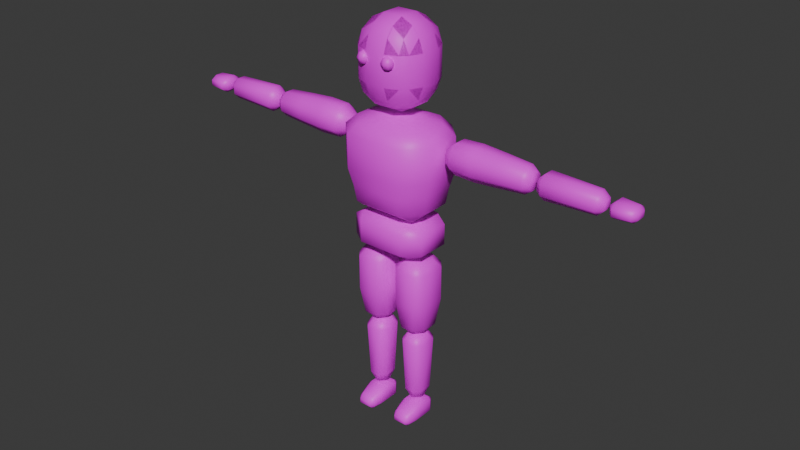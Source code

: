 # Source: dummy.blend  (saved by Blender 4.2.66; exported with 4.5.12 LTS)
import bpy
from mathutils import Matrix  # noqa: F401  (used for matrix-valued properties, if any)

bpy.ops.wm.read_factory_settings(use_empty=True)
scene = bpy.context.scene
scene.name = 'Scene'

# ---- collections
col_collection = bpy.data.collections.new('Collection'); scene.collection.children.link(col_collection)

# ---- images (referenced by path relative to the original .blend; pixels are not part of the script)
import os
ASSET_DIR = os.environ.get("B2B_ASSET_DIR", "")  # directory of the original .blend (textures are referenced by path, not embedded)
HERE = os.path.dirname(os.path.abspath(__file__))  # packed textures are extracted next to this script under _unpacked/

def load_image(name, relpath, width, height, colorspace="sRGB"):
    """Load a texture the original file referenced (path relative to the .blend, or extracted next to this script)."""
    p = next((c for c in (os.path.join(HERE, relpath), os.path.join(ASSET_DIR, relpath)) if relpath and os.path.exists(c)), "")
    if p:
        img = bpy.data.images.load(p, check_existing=True)
        img.name = name
    else:  # same state as the original file: an image datablock whose file is absent (Cycles renders it pink)
        img = bpy.data.images.new(name, width, height)
        img.source = "FILE"
        img.filepath = "//" + (relpath or name)
    img.colorspace_settings.name = colorspace
    return img
img_dummytexture_png = load_image('DummyTexture.png', 'DummyTexture.png', 1024, 1024, 'sRGB')

# ---- materials (node trees are filled in below, after node groups)
mat_material = bpy.data.materials.new('Material')
mat_material.alpha_threshold = 0.0
mat_material.use_transparent_shadow = False
mat_material.roughness = 0.5
mat_material.line_color = (0.0, 0.0, 0.0, 1.0)

# ---- material node trees
mat_material.use_nodes = True; mat_material.node_tree.nodes.clear()
_N = mat_material.node_tree.nodes; _L = mat_material.node_tree.links
n0 = _N.new('ShaderNodeOutputMaterial'); n0.name = 'Material Output'; n0.location = (300, 300)
n1 = _N.new('ShaderNodeBsdfPrincipled'); n1.name = 'Principled BSDF'; n1.location = (10, 300)
n1.inputs[3].default_value = 1.45
n2 = _N.new('ShaderNodeTexImage'); n2.name = 'Image Texture'; n2.location = (-280, 260)
n2.image = img_dummytexture_png
_L.new(n1.outputs[0], n0.inputs[0])
_L.new(n2.outputs[0], n1.inputs[0])
n0.is_active_output = True

# ---- world
world_world = bpy.data.worlds.new('World'); scene.world = world_world
world_world.use_nodes = True; world_world.node_tree.nodes.clear()
_N = world_world.node_tree.nodes; _L = world_world.node_tree.links
n0 = _N.new('ShaderNodeOutputWorld'); n0.name = 'World Output'; n0.location = (300, 300)
n1 = _N.new('ShaderNodeBackground'); n1.name = 'Background'; n1.location = (10, 300)
n1.inputs[0].default_value = (0.05088, 0.05088, 0.05088, 1.0)
_L.new(n1.outputs[0], n0.inputs[0])
n0.is_active_output = True
world_world.color = (0.05088, 0.05088, 0.05088)
world_world.use_sun_shadow = False
world_world.sun_shadow_jitter_overblur = 0.0

# ---- meshes
me_cube = bpy.data.meshes.new('Cube')
me_cube.from_pydata([(0.4973, -1.319, 2.864), (0.9272, -0.7024, 2.4), (0.4176, -1.108, 1.977), (-0.4462, -1.183, 2.4), (-0.4176, -1.108, 1.977), (-0.8678, -0.6574, 1.977), (-0.4973, -1.319, 3.77), (-1.033, -0.7829, 3.77), (0.4973, -1.319, 3.77), (0.7976, -0.6042, 4.048), (0.3838, -1.018, 4.048), (0.3691, -0.2796, 4.224), (-1.033, 0.0, 2.864), (1.033, 0.0, 2.864), (-0.5013, 0.0, 1.7), (-0.8678, 0.0, 1.977), (0.5013, 0.0, 1.7), (0.8678, 0.0, 1.977), (0.9272, 0.0, 2.4), (-0.9272, 0.0, 2.4), (-1.033, 0.0, 3.77), (1.033, 0.0, 3.77), (-0.7976, 0.0, 4.048), (0.7976, 0.0, 4.048), (-0.3691, 0.0, 4.224), (0.3691, 0.0, 4.224), (-1.033, 0.7829, 2.864), (0.9272, 0.7024, 2.4), (-0.9272, 0.7024, 2.4), (-0.4462, 1.183, 2.4), (-0.5013, 0.7893, 1.7), (-0.4176, 1.108, 1.977), (-0.8678, 0.6574, 1.977), (-1.033, 0.7829, 3.77), (0.4973, 1.319, 3.77), (-0.3838, 1.018, 4.048), (-0.7976, 0.6042, 4.048), (0.7976, 0.6042, 4.048), (0.3838, 1.018, 4.048), (-0.1776, 0.4711, 4.224), (0.1776, 0.4711, 4.224), (0.3841, -3.036, 3.706), (0.1578, -3.036, 3.933), (0.1578, -3.036, 3.165), (0.3841, -3.036, 3.391), (-0.1578, -3.036, 3.933), (-0.3841, -3.036, 3.706), (-0.3841, -3.036, 3.391), (-0.1578, -3.036, 3.165), (-0.4278, -2.377, 3.373), (-0.1757, -2.377, 3.121), (-0.1757, -2.377, 3.976), (-0.4278, -2.377, 3.724), (-0.1669, -1.812, 3.142), (-0.4064, -1.812, 3.382), (-0.1669, -1.523, 3.382), (-0.1669, -1.812, 3.955), (-0.1669, -1.523, 3.715), (-0.4064, -1.812, 3.715), (0.1757, -2.377, 3.121), (0.4278, -2.377, 3.373), (0.4278, -2.377, 3.724), (0.1757, -2.377, 3.976), (0.1669, -1.812, 3.142), (0.1669, -1.523, 3.382), (0.4064, -1.812, 3.382), (0.1669, -1.812, 3.955), (0.4064, -1.812, 3.715), (0.1669, -1.523, 3.715), (0.3293, -3.74, 3.413), (0.3293, -3.74, 3.684), (-0.3293, -3.74, 3.413), (-0.3293, -3.74, 3.684), (0.1352, -3.74, 3.219), (-0.1352, -3.74, 3.219), (0.1352, -3.74, 3.878), (-0.1352, -3.74, 3.878), (0.225, -3.895, 3.456), (0.225, -3.895, 3.641), (-0.225, -3.895, 3.456), (-0.225, -3.895, 3.641), (0.09243, -3.895, 3.324), (-0.09243, -3.895, 3.324), (0.09243, -3.895, 3.774), (-0.09243, -3.895, 3.774), (-0.1193, -5.577, 3.271), (-0.1193, -5.746, 3.429), (-0.2771, -5.577, 3.429), (-0.1193, -5.746, 3.668), (-0.1193, -5.577, 3.826), (-0.2771, -5.577, 3.668), (-0.1383, -4.237, 3.227), (-0.3214, -4.237, 3.41), (-0.1383, -4.041, 3.41), (-0.1383, -4.237, 3.87), (-0.1383, -4.041, 3.687), (-0.3214, -4.237, 3.687), (0.1193, -5.577, 3.271), (0.2771, -5.577, 3.429), (0.1193, -5.746, 3.429), (0.1193, -5.577, 3.826), (0.1193, -5.746, 3.668), (0.2771, -5.577, 3.668), (0.1383, -4.237, 3.227), (0.1383, -4.041, 3.41), (0.3214, -4.237, 3.41), (0.1383, -4.237, 3.87), (0.3214, -4.237, 3.687), (0.1383, -4.041, 3.687), (-0.1193, -6.455, 3.371), (-0.1193, -6.556, 3.472), (-0.2771, -6.455, 3.472), (-0.1193, -6.556, 3.625), (-0.1193, -6.455, 3.726), (-0.2771, -6.455, 3.625), (-0.1383, -6.015, 3.343), (-0.3214, -6.015, 3.46), (-0.1668, -5.898, 3.442), (-0.1383, -6.015, 3.754), (-0.1668, -5.898, 3.655), (-0.3214, -6.015, 3.637), (0.1193, -6.455, 3.371), (0.2771, -6.455, 3.472), (0.1193, -6.556, 3.472), (0.1193, -6.455, 3.726), (0.1193, -6.556, 3.625), (0.2771, -6.455, 3.625), (0.1383, -6.015, 3.343), (0.1668, -5.898, 3.442), (0.3214, -6.015, 3.46), (0.1383, -6.015, 3.754), (0.3214, -6.015, 3.637), (0.1668, -5.898, 3.655), (-0.4523, -0.6203, 0.6114), (-0.7781, -0.6203, 0.8117), (-0.4523, -1.067, 1.368), (-0.7781, -0.6203, 1.368), (-0.4523, 0.6203, 0.6114), (-0.4523, 1.067, 0.8117), (0.4523, -1.067, 0.8117), (0.7781, -0.6203, 1.368), (0.4523, 0.6203, 0.6114), (0.7781, 0.6203, 0.8117), (0.7781, 0.6203, 1.368), (-0.5667, -0.8866, -0.7237), (-0.3342, -1.082, -0.7237), (-0.3342, -0.1305, -0.7237), (-0.5667, -0.3256, -0.7237), (0.3342, -1.082, -0.7237), (0.5667, -0.8866, -0.7237), (0.5667, -0.3256, -0.7237), (0.3342, -0.1305, -0.7237), (-0.3895, -0.7372, 0.4565), (-0.1561, -0.9331, 0.4565), (-0.5667, -0.8864, 0.2147), (-0.3339, -1.082, 0.2147), (-0.1561, -0.2792, 0.4565), (-0.3895, -0.4751, 0.4565), (-0.3339, -0.1305, 0.2147), (-0.5667, -0.3259, 0.2147), (0.1561, -0.9331, 0.4565), (0.3895, -0.7372, 0.4565), (0.3339, -1.082, 0.2147), (0.5667, -0.8864, 0.2147), (0.3895, -0.4751, 0.4565), (0.1561, -0.2792, 0.4565), (0.5667, -0.3259, 0.2147), (0.3339, -0.1305, 0.2147), (-0.2256, -0.221, -1.449), (-0.4589, -0.4168, -1.449), (-0.4589, -0.7955, -1.449), (-0.2256, -0.9913, -1.449), (0.4589, -0.4168, -1.449), (0.2256, -0.221, -1.449), (0.2256, -0.9913, -1.449), (0.4589, -0.7955, -1.449), (-0.3135, -0.5395, -1.613), (-0.07942, -0.343, -1.613), (-0.07942, -0.8693, -1.613), (-0.3135, -0.6728, -1.613), (0.07942, -0.343, -1.613), (0.3135, -0.5395, -1.613), (0.3135, -0.6728, -1.613), (0.07942, -0.8693, -1.613), (-0.2684, -0.6964, -1.746), (-0.1076, -0.8314, -1.746), (-0.3905, -0.7993, -1.946), (-0.2301, -0.9339, -1.946), (-0.1076, -0.3808, -1.746), (-0.2684, -0.5158, -1.746), (-0.2301, -0.2783, -1.946), (-0.3905, -0.413, -1.946), (0.1076, -0.8314, -1.746), (0.2684, -0.6964, -1.746), (0.2301, -0.9339, -1.946), (0.3905, -0.7993, -1.946), (0.2684, -0.5158, -1.746), (0.1076, -0.3808, -1.746), (0.3905, -0.413, -1.946), (0.2301, -0.2783, -1.946), (-0.1655, -0.3236, -3.412), (-0.3366, -0.4672, -3.412), (-0.3366, -0.745, -3.412), (-0.1655, -0.8887, -3.412), (0.3366, -0.4672, -3.412), (0.1655, -0.3236, -3.412), (0.1655, -0.8887, -3.412), (0.3366, -0.745, -3.412), (-0.23, -0.5572, -3.676), (-0.05827, -0.4131, -3.676), (-0.05827, -0.7992, -3.676), (-0.23, -0.655, -3.676), (0.05827, -0.4131, -3.676), (0.23, -0.5572, -3.676), (0.23, -0.655, -3.676), (0.05827, -0.7992, -3.676), (-0.6366, -0.7799, -4.326), (-0.6366, -0.862, -4.219), (-0.7548, -0.7799, -4.219), (-0.6366, -0.862, -4.072), (-0.6403, -0.7799, -3.962), (-0.7548, -0.7799, -4.096), (-0.6366, -0.4323, -4.326), (-0.7548, -0.4323, -4.219), (-0.6366, -0.3503, -4.219), (-0.6403, -0.4323, -3.962), (-0.6366, -0.3503, -4.072), (-0.7548, -0.4323, -4.096), (0.1846, -0.8103, -4.326), (0.3268, -0.8103, -4.219), (0.1846, -0.9067, -4.219), (0.1846, -0.8103, -3.804), (0.1846, -0.9067, -3.912), (0.3268, -0.8103, -3.912), (0.1846, -0.3055, -4.219), (0.3268, -0.4019, -4.219), (0.1846, -0.4019, -4.326), (0.1846, -0.4019, -3.804), (0.3268, -0.4019, -3.912), (0.1846, -0.3055, -3.912), (-0.41, -0.3055, -4.219), (-0.2339, -0.3055, -4.219), (-0.2339, -0.4019, -4.326), (-0.41, -0.4019, -4.326), (-0.2339, -0.3055, -3.912), (-0.41, -0.3055, -4.002), (-0.4053, -0.4019, -3.89), (-0.2339, -0.4019, -3.804), (-0.2339, -0.9067, -4.219), (-0.41, -0.9067, -4.219), (-0.41, -0.8103, -4.326), (-0.2339, -0.8103, -4.326), (-0.41, -0.9067, -4.002), (-0.2339, -0.9067, -3.912), (-0.2339, -0.8103, -3.804), (-0.4053, -0.8103, -3.89), (-0.5919, -0.278, 4.537), (-0.624, -0.624, 4.77), (-0.278, -0.9107, 5.132), (-0.6085, -0.7738, 5.132), (-0.7904, -0.278, 4.787), (-0.7738, -0.6085, 5.132), (-0.9107, -0.278, 5.132), (-0.278, -0.9107, 5.934), (-0.278, -0.7904, 6.279), (-0.278, -0.5919, 6.529), (-0.5919, -0.278, 6.529), (-0.6243, -0.624, 6.296), (-0.278, 0.278, 4.385), (-0.9107, 0.278, 5.132), (-0.278, 0.7904, 4.787), (-0.624, 0.6243, 4.77), (-0.6085, 0.7738, 5.132), (-0.278, 0.5919, 6.529), (-0.624, 0.6243, 6.296), (-0.7904, 0.278, 6.279), (0.278, -0.5919, 4.537), (0.278, -0.278, 4.385), (0.9107, -0.278, 5.132), (0.6243, -0.624, 4.77), (0.6085, -0.7738, 5.132), (0.278, -0.9107, 5.132), (0.5919, -0.278, 6.529), (0.278, -0.9107, 5.934), (0.624, -0.6243, 6.296), (0.7738, -0.6085, 5.934), (0.9107, -0.278, 5.934), (0.5919, 0.278, 4.537), (0.278, 0.5919, 4.537), (0.624, 0.624, 4.77), (0.278, 0.7904, 4.787), (0.278, 0.9107, 5.132), (0.6085, 0.7738, 5.132), (0.9107, 0.278, 5.132), (0.5919, 0.278, 6.529), (0.7904, 0.278, 6.279), (0.6243, 0.624, 6.296), (0.6085, 0.7738, 5.934), (0.278, 0.9107, 5.934), (0.4973, 1.319, 2.864), (1.033, 0.7829, 2.864), (-0.4973, 1.319, 2.864), (0.4462, 1.183, 2.4), (0.8678, 0.6574, 1.977), (0.4176, 1.108, 1.977), (0.5013, 0.7893, 1.7), (-0.4973, 1.319, 3.77), (1.033, 0.7829, 3.77), (-0.3691, 0.2796, 4.224), (0.3691, 0.2796, 4.224), (1.033, -0.7829, 2.864), (-1.033, -0.7829, 2.864), (-0.4973, -1.319, 2.864), (0.4462, -1.183, 2.4), (0.8678, -0.6574, 1.977), (0.5013, -0.7893, 1.7), (-0.9272, -0.7024, 2.4), (-0.5013, -0.7893, 1.7), (1.033, -0.7829, 3.77), (-0.3838, -1.018, 4.048), (-0.7976, -0.6042, 4.048), (-0.1776, -0.4711, 4.224), (-0.3691, -0.2796, 4.224), (0.1776, -0.4711, 4.224), (0.3841, 3.036, 3.706), (0.1578, 3.036, 3.933), (0.1578, 3.036, 3.165), (0.3841, 3.036, 3.391), (-0.1578, 3.036, 3.933), (-0.3841, 3.036, 3.706), (-0.3841, 3.036, 3.391), (-0.1578, 3.036, 3.165), (-0.4278, 2.377, 3.373), (-0.1757, 2.377, 3.121), (-0.1757, 2.377, 3.976), (-0.4278, 2.377, 3.724), (-0.1669, 1.812, 3.142), (-0.4064, 1.812, 3.382), (-0.1669, 1.523, 3.382), (-0.1669, 1.812, 3.955), (-0.1669, 1.523, 3.715), (-0.4064, 1.812, 3.715), (0.1757, 2.377, 3.121), (0.4278, 2.377, 3.373), (0.4278, 2.377, 3.724), (0.1757, 2.377, 3.976), (0.1669, 1.812, 3.142), (0.1669, 1.523, 3.382), (0.4064, 1.812, 3.382), (0.1669, 1.812, 3.955), (0.4064, 1.812, 3.715), (0.1669, 1.523, 3.715), (0.3293, 3.74, 3.413), (0.3293, 3.74, 3.684), (-0.3293, 3.74, 3.413), (-0.3293, 3.74, 3.684), (0.1352, 3.74, 3.219), (-0.1352, 3.74, 3.219), (0.1352, 3.74, 3.878), (-0.1352, 3.74, 3.878), (0.225, 3.895, 3.456), (0.225, 3.895, 3.641), (-0.225, 3.895, 3.456), (-0.225, 3.895, 3.641), (0.09243, 3.895, 3.324), (-0.09243, 3.895, 3.324), (0.09243, 3.895, 3.774), (-0.09243, 3.895, 3.774), (-0.1193, 5.577, 3.271), (-0.1193, 5.746, 3.429), (-0.2771, 5.577, 3.429), (-0.1193, 5.746, 3.668), (-0.1193, 5.577, 3.826), (-0.2771, 5.577, 3.668), (-0.1383, 4.237, 3.227), (-0.3214, 4.237, 3.41), (-0.1383, 4.041, 3.41), (-0.1383, 4.237, 3.87), (-0.1383, 4.041, 3.687), (-0.3214, 4.237, 3.687), (0.1193, 5.577, 3.271), (0.2771, 5.577, 3.429), (0.1193, 5.746, 3.429), (0.1193, 5.577, 3.826), (0.1193, 5.746, 3.668), (0.2771, 5.577, 3.668), (0.1383, 4.237, 3.227), (0.1383, 4.041, 3.41), (0.3214, 4.237, 3.41), (0.1383, 4.237, 3.87), (0.3214, 4.237, 3.687), (0.1383, 4.041, 3.687), (-0.1193, 6.455, 3.371), (-0.1193, 6.556, 3.472), (-0.2771, 6.455, 3.472), (-0.1193, 6.556, 3.625), (-0.1193, 6.455, 3.726), (-0.2771, 6.455, 3.625), (-0.1383, 6.015, 3.343), (-0.3214, 6.015, 3.46), (-0.1668, 5.898, 3.442), (-0.1383, 6.015, 3.754), (-0.1668, 5.898, 3.655), (-0.3214, 6.015, 3.637), (0.1193, 6.455, 3.371), (0.2771, 6.455, 3.472), (0.1193, 6.556, 3.472), (0.1193, 6.455, 3.726), (0.1193, 6.556, 3.625), (0.2771, 6.455, 3.625), (0.1383, 6.015, 3.343), (0.1668, 5.898, 3.442), (0.3214, 6.015, 3.46), (0.1383, 6.015, 3.754), (0.3214, 6.015, 3.637), (0.1668, 5.898, 3.655), (-0.7781, 0.6203, 0.8117), (-0.4523, 1.067, 1.368), (-0.5492, 0.7531, 1.568), (-0.7781, 0.6203, 1.368), (-0.4523, -1.067, 0.8117), (-0.5492, -0.7531, 1.568), (0.4523, 1.067, 0.8117), (0.5492, 0.7531, 1.568), (0.4523, 1.067, 1.368), (0.4523, -0.6203, 0.6114), (0.7781, -0.6203, 0.8117), (0.5492, -0.7531, 1.568), (0.4523, -1.067, 1.368), (-0.5667, 0.8866, -0.7237), (-0.3342, 1.082, -0.7237), (-0.3342, 0.1305, -0.7237), (-0.5667, 0.3256, -0.7237), (0.3342, 1.082, -0.7237), (0.5667, 0.8866, -0.7237), (0.5667, 0.3256, -0.7237), (0.3342, 0.1305, -0.7237), (-0.3895, 0.7372, 0.4565), (-0.1561, 0.9331, 0.4565), (-0.5667, 0.8864, 0.2147), (-0.3339, 1.082, 0.2147), (-0.1561, 0.2792, 0.4565), (-0.3895, 0.4751, 0.4565), (-0.3339, 0.1305, 0.2147), (-0.5667, 0.3259, 0.2147), (0.1561, 0.9331, 0.4565), (0.3895, 0.7372, 0.4565), (0.3339, 1.082, 0.2147), (0.5667, 0.8864, 0.2147), (0.3895, 0.4751, 0.4565), (0.1561, 0.2792, 0.4565), (0.5667, 0.3259, 0.2147), (0.3339, 0.1305, 0.2147), (-0.2256, 0.221, -1.449), (-0.4589, 0.4168, -1.449), (-0.4589, 0.7955, -1.449), (-0.2256, 0.9913, -1.449), (0.4589, 0.4168, -1.449), (0.2256, 0.221, -1.449), (0.2256, 0.9913, -1.449), (0.4589, 0.7955, -1.449), (-0.3135, 0.5395, -1.613), (-0.07942, 0.343, -1.613), (-0.07942, 0.8693, -1.613), (-0.3135, 0.6728, -1.613), (0.07942, 0.343, -1.613), (0.3135, 0.5395, -1.613), (0.3135, 0.6728, -1.613), (0.07942, 0.8693, -1.613), (-0.2684, 0.6964, -1.746), (-0.1076, 0.8314, -1.746), (-0.3905, 0.7993, -1.946), (-0.2301, 0.9339, -1.946), (-0.1076, 0.3808, -1.746), (-0.2684, 0.5158, -1.746), (-0.2301, 0.2783, -1.946), (-0.3905, 0.413, -1.946), (0.1076, 0.8314, -1.746), (0.2684, 0.6964, -1.746), (0.2301, 0.9339, -1.946), (0.3905, 0.7993, -1.946), (0.2684, 0.5158, -1.746), (0.1076, 0.3808, -1.746), (0.3905, 0.413, -1.946), (0.2301, 0.2783, -1.946), (-0.1655, 0.3236, -3.412), (-0.3366, 0.4672, -3.412), (-0.3366, 0.745, -3.412), (-0.1655, 0.8887, -3.412), (0.3366, 0.4672, -3.412), (0.1655, 0.3236, -3.412), (0.1655, 0.8887, -3.412), (0.3366, 0.745, -3.412), (-0.23, 0.5572, -3.676), (-0.05827, 0.4131, -3.676), (-0.05827, 0.7992, -3.676), (-0.23, 0.655, -3.676), (0.05827, 0.4131, -3.676), (0.23, 0.5572, -3.676), (0.23, 0.655, -3.676), (0.05827, 0.7992, -3.676), (-0.6366, 0.7799, -4.326), (-0.6366, 0.862, -4.219), (-0.7548, 0.7799, -4.219), (-0.6366, 0.862, -4.072), (-0.6403, 0.7799, -3.962), (-0.7548, 0.7799, -4.096), (-0.6366, 0.4323, -4.326), (-0.7548, 0.4323, -4.219), (-0.6366, 0.3503, -4.219), (-0.6403, 0.4323, -3.962), (-0.6366, 0.3503, -4.072), (-0.7548, 0.4323, -4.096), (0.1846, 0.8103, -4.326), (0.3268, 0.8103, -4.219), (0.1846, 0.9067, -4.219), (0.1846, 0.8103, -3.804), (0.1846, 0.9067, -3.912), (0.3268, 0.8103, -3.912), (0.1846, 0.3055, -4.219), (0.3268, 0.4019, -4.219), (0.1846, 0.4019, -4.326), (0.1846, 0.4019, -3.804), (0.3268, 0.4019, -3.912), (0.1846, 0.3055, -3.912), (-0.41, 0.3055, -4.219), (-0.2339, 0.3055, -4.219), (-0.2339, 0.4019, -4.326), (-0.41, 0.4019, -4.326), (-0.2339, 0.3055, -3.912), (-0.41, 0.3055, -4.002), (-0.4053, 0.4019, -3.89), (-0.2339, 0.4019, -3.804), (-0.2339, 0.9067, -4.219), (-0.41, 0.9067, -4.219), (-0.41, 0.8103, -4.326), (-0.2339, 0.8103, -4.326), (-0.41, 0.9067, -4.002), (-0.2339, 0.9067, -3.912), (-0.2339, 0.8103, -3.804), (-0.4053, 0.8103, -3.89), (-0.5919, 0.278, 4.537), (-0.278, 0.5919, 4.537), (-0.624, 0.624, 4.77), (-0.278, 0.9107, 5.132), (-0.7904, 0.278, 4.787), (-0.7738, 0.6085, 5.132), (-0.6085, 0.7738, 5.934), (-0.278, 0.9107, 5.934), (-0.278, 0.7904, 6.279), (-0.278, 0.278, 6.681), (-0.5919, 0.278, 6.529), (-0.7738, 0.6085, 5.934), (-0.6243, 0.624, 6.296), (-0.9107, 0.278, 5.934), (-0.278, -0.5919, 4.537), (-0.278, -0.278, 4.385), (-0.278, -0.7904, 4.787), (-0.624, -0.6243, 4.77), (-0.278, -0.278, 6.681), (-0.6085, -0.7738, 5.934), (-0.624, -0.6243, 6.296), (-0.7904, -0.278, 6.279), (-0.7738, -0.6085, 5.934), (-0.9107, -0.278, 5.934), (0.278, 0.278, 4.385), (0.7904, 0.278, 4.787), (0.7738, 0.6085, 5.132), (0.6243, 0.624, 4.77), (0.278, 0.278, 6.681), (0.278, 0.5919, 6.529), (0.278, 0.7904, 6.279), (0.624, 0.6243, 6.296), (0.7738, 0.6085, 5.934), (0.9107, 0.278, 5.934), (0.5919, -0.278, 4.537), (0.624, -0.624, 4.77), (0.278, -0.7904, 4.787), (0.7904, -0.278, 4.787), (0.7738, -0.6085, 5.132), (0.278, -0.5919, 6.529), (0.278, -0.278, 6.681), (0.7904, -0.278, 6.279), (0.6243, -0.624, 6.296), (0.278, -0.7904, 6.279), (0.6085, -0.7738, 5.934), (-0.7725, 0.4449, 5.862), (-0.7362, 0.4812, 5.738), (-0.7725, 0.4449, 5.614), (-0.7362, 0.3572, 5.862), (-0.6848, 0.3572, 5.738), (-0.7362, 0.3572, 5.614), (-0.7725, 0.2695, 5.862), (-0.7362, 0.2331, 5.738), (-0.7725, 0.2695, 5.614), (-0.8602, 0.2331, 5.862), (-0.8602, 0.1817, 5.738), (-0.8602, 0.2331, 5.614), (-0.9479, 0.2695, 5.862), (-0.9842, 0.2331, 5.738), (-0.9479, 0.2695, 5.614), (-0.8602, 0.3572, 5.563), (-0.9842, 0.3572, 5.862), (-1.036, 0.3572, 5.738), (-0.9842, 0.3572, 5.614), (-0.9479, 0.4449, 5.862), (-0.9842, 0.4812, 5.738), (-0.9479, 0.4449, 5.614), (-0.8602, 0.3572, 5.914), (-0.8602, 0.4812, 5.862), (-0.8602, 0.5326, 5.738), (-0.8602, 0.4812, 5.614), (-0.7725, -0.4449, 5.862), (-0.7362, -0.4812, 5.738), (-0.7725, -0.4449, 5.614), (-0.7362, -0.3572, 5.862), (-0.6848, -0.3572, 5.738), (-0.7362, -0.3572, 5.614), (-0.7725, -0.2695, 5.862), (-0.7362, -0.2331, 5.738), (-0.7725, -0.2695, 5.614), (-0.8602, -0.2331, 5.862), (-0.8602, -0.1817, 5.738), (-0.8602, -0.2331, 5.614), (-0.9479, -0.2695, 5.862), (-0.9842, -0.2331, 5.738), (-0.9479, -0.2695, 5.614), (-0.8602, -0.3572, 5.563), (-0.9842, -0.3572, 5.862), (-1.036, -0.3572, 5.738), (-0.9842, -0.3572, 5.614), (-0.9479, -0.4449, 5.862), (-0.9842, -0.4812, 5.738), (-0.9479, -0.4449, 5.614), (-0.8602, -0.3572, 5.914), (-0.8602, -0.4812, 5.862), (-0.8602, -0.5326, 5.738), (-0.8602, -0.4812, 5.614)], [], [(0, 310, 318, 8), (2, 313, 3, 4), (3, 313, 0, 312), (17, 18, 1, 314), (314, 2, 315), (317, 4, 5), (14, 317, 5, 15), (4, 3, 316, 5), (313, 2, 314, 1), (317, 315, 2, 4), (313, 1, 310, 0), (316, 3, 312, 311), (12, 311, 7, 20), (312, 0, 8, 6), (311, 312, 6, 7), (319, 10, 323, 321), (8, 318, 9, 10), (20, 7, 320, 22), (7, 6, 319, 320), (6, 8, 10, 319), (25, 24, 322, 321, 323, 11), (10, 9, 11, 323), (9, 23, 25, 11), (318, 21, 23, 9), (1, 18, 13, 310), (5, 316, 19, 15), (14, 30, 305, 16), (299, 34, 307, 300), (304, 31, 29, 302), (29, 301, 299, 302), (17, 303, 27, 18), (30, 32, 31), (14, 15, 32, 30), (31, 32, 28, 29), (302, 27, 303, 304), (30, 31, 304, 305), (302, 299, 300, 27), (28, 26, 301, 29), (19, 12, 26, 28), (12, 20, 33, 26), (301, 306, 34, 299), (26, 33, 306, 301), (35, 39, 40, 38), (34, 38, 37, 307), (20, 22, 36, 33), (33, 36, 35, 306), (306, 35, 38, 34), (25, 309, 40, 39, 308, 24), (38, 40, 309, 37), (22, 24, 308, 36), (36, 308, 39, 35), (37, 309, 25, 23), (307, 37, 23, 21), (27, 300, 13, 18), (32, 15, 19, 28), (51, 52, 46, 45), (65, 67, 61, 60), (41, 42, 75, 70), (66, 56, 51, 62), (49, 52, 58, 54), (55, 57, 68, 64), (53, 54, 55), (56, 57, 58), (63, 64, 65), (66, 67, 68), (53, 50, 49, 54), (51, 56, 58, 52), (57, 55, 54, 58), (63, 53, 55, 64), (56, 66, 68, 57), (67, 65, 64, 68), (59, 63, 65, 60), (66, 62, 61, 67), (53, 63, 59, 50), (59, 60, 44, 43), (62, 51, 45, 42), (49, 50, 48, 47), (52, 49, 47, 46), (60, 61, 41, 44), (50, 59, 43, 48), (61, 62, 42, 41), (73, 69, 77, 81), (48, 43, 73, 74), (44, 41, 70, 69), (45, 46, 72, 76), (47, 48, 74, 71), (46, 47, 71, 72), (42, 45, 76, 75), (43, 44, 69, 73), (81, 77, 78, 83, 84, 80, 79, 82), (70, 75, 83, 78), (74, 73, 81, 82), (69, 70, 78, 77), (75, 76, 84, 83), (76, 72, 80, 84), (71, 74, 82, 79), (72, 71, 79, 80), (262, 564, 554, 269), (294, 282, 582, 295), (288, 542, 270, 290), (268, 565, 277, 556), (580, 265, 264, 584), (547, 272, 546, 552), (273, 570, 571, 549), (575, 287, 566, 578), (573, 567, 292, 297), (281, 283, 263, 258), (544, 548, 298, 291), (585, 280, 579, 285), (293, 574, 286, 278), (259, 560, 563, 261), (266, 551, 275, 562), (555, 276, 577, 557), (99, 101, 88, 86), (105, 107, 102, 98), (106, 94, 89, 100), (87, 90, 96, 92), (93, 95, 108, 104), (85, 86, 87), (88, 89, 90), (91, 92, 93), (94, 95, 96), (97, 98, 99), (100, 101, 102), (103, 104, 105), (106, 107, 108), (91, 85, 87, 92), (86, 88, 90, 87), (89, 94, 96, 90), (95, 93, 92, 96), (103, 91, 93, 104), (94, 106, 108, 95), (107, 105, 104, 108), (97, 103, 105, 98), (106, 100, 102, 107), (101, 99, 98, 102), (85, 97, 99, 86), (100, 89, 88, 101), (91, 103, 97, 85), (123, 125, 112, 110), (129, 131, 126, 122), (130, 118, 113, 124), (111, 114, 120, 116), (117, 119, 132, 128), (109, 110, 111), (112, 113, 114), (115, 116, 117), (118, 119, 120), (121, 122, 123), (124, 125, 126), (127, 128, 129), (130, 131, 132), (115, 109, 111, 116), (110, 112, 114, 111), (113, 118, 120, 114), (119, 117, 116, 120), (127, 115, 117, 128), (118, 130, 132, 119), (131, 129, 128, 132), (121, 127, 129, 122), (130, 124, 126, 131), (125, 123, 122, 126), (109, 121, 123, 110), (124, 113, 112, 125), (115, 127, 121, 109), (139, 428, 135, 420), (142, 143, 140, 426), (134, 136, 419, 416), (138, 417, 424, 422), (133, 420, 134), (135, 421, 136), (137, 416, 138), (425, 426, 139), (427, 428, 140), (141, 422, 142), (423, 143, 424), (137, 133, 134, 416), (420, 135, 136, 134), (421, 418, 419, 136), (417, 138, 416, 419), (141, 137, 138, 422), (143, 142, 422, 424), (425, 141, 142, 426), (423, 427, 140, 143), (428, 139, 426, 140), (133, 425, 139, 420), (427, 421, 135, 428), (137, 141, 425, 133), (156, 165, 167, 158), (160, 153, 155, 162), (148, 145, 171, 174), (146, 151, 173, 168), (150, 149, 175, 172), (164, 165, 156, 157, 152, 153, 160, 161), (164, 161, 163, 166), (170, 169, 176, 179), (152, 157, 159, 154), (144, 154, 159, 147), (172, 175, 182, 181), (146, 158, 167, 151), (150, 166, 163, 149), (148, 162, 155, 145), (174, 171, 178, 183), (176, 177, 180, 181, 182, 183, 178, 179), (168, 173, 180, 177), (155, 153, 152, 154), (156, 158, 159, 157), (164, 166, 167, 165), (160, 162, 163, 161), (149, 163, 162, 148), (154, 144, 145, 155), (158, 146, 147, 159), (166, 150, 151, 167), (144, 170, 171, 145), (175, 149, 148, 174), (150, 172, 173, 151), (169, 147, 146, 168), (170, 179, 178, 171), (182, 175, 174, 183), (172, 181, 180, 173), (176, 169, 168, 177), (144, 147, 169, 170), (188, 197, 199, 190), (192, 185, 187, 194), (190, 199, 205, 200), (198, 195, 207, 204), (196, 197, 188, 189, 184, 185, 192, 193), (196, 193, 195, 198), (202, 201, 208, 211), (184, 189, 191, 186), (194, 187, 203, 206), (204, 207, 214, 213), (206, 203, 210, 215), (208, 209, 212, 213, 214, 215, 210, 211), (200, 205, 212, 209), (187, 185, 184, 186), (188, 190, 191, 189), (196, 198, 199, 197), (192, 194, 195, 193), (186, 202, 203, 187), (201, 191, 190, 200), (198, 204, 205, 199), (191, 201, 202, 186), (202, 211, 210, 203), (214, 207, 206, 215), (204, 213, 212, 205), (208, 201, 200, 209), (207, 195, 194, 206), (249, 252, 219, 217), (230, 232, 253, 248), (246, 225, 220, 255), (235, 238, 233, 229), (224, 226, 245, 240), (241, 244, 239, 234), (218, 221, 227, 223), (237, 247, 254, 231), (242, 236, 228, 251), (216, 217, 218), (219, 220, 221), (222, 223, 224), (225, 226, 227), (228, 229, 230), (231, 232, 233), (234, 235, 236), (237, 238, 239), (240, 241, 242, 243), (244, 245, 246, 247), (248, 249, 250, 251), (252, 253, 254, 255), (222, 216, 218, 223), (217, 219, 221, 218), (220, 225, 227, 221), (226, 224, 223, 227), (243, 222, 224, 240), (247, 237, 239, 244), (238, 235, 234, 239), (228, 236, 235, 229), (237, 231, 233, 238), (232, 230, 229, 233), (251, 228, 230, 248), (255, 220, 219, 252), (236, 242, 241, 234), (225, 246, 245, 226), (216, 250, 249, 217), (231, 254, 253, 232), (246, 255, 254, 247), (242, 251, 250, 243), (252, 249, 248, 253), (244, 241, 240, 245), (222, 243, 250, 216), (256, 556, 555, 257), (557, 258, 259, 257), (260, 257, 261, 262), (560, 263, 264, 267), (265, 559, 266, 267), (563, 267, 562, 564), (542, 268, 541, 271), (545, 269, 546, 271), (270, 271, 272, 544), (551, 550, 273, 274), (549, 548, 547, 274), (275, 274, 552, 554), (276, 277, 575, 279), (578, 278, 579, 279), (577, 279, 280, 281), (282, 581, 580, 284), (584, 283, 585, 284), (582, 284, 285, 286), (287, 565, 288, 289), (290, 291, 292, 289), (566, 289, 567, 293), (570, 569, 294, 296), (295, 574, 573, 296), (571, 296, 297, 298), (260, 256, 257), (555, 557, 257), (259, 261, 257), (563, 560, 267), (264, 265, 267), (266, 562, 267), (270, 542, 271), (541, 545, 271), (546, 272, 271), (275, 551, 274), (273, 549, 274), (547, 552, 274), (577, 276, 279), (575, 578, 279), (579, 280, 279), (582, 282, 284), (580, 584, 284), (585, 285, 284), (566, 287, 289), (288, 290, 289), (292, 567, 289), (571, 570, 296), (294, 295, 296), (573, 297, 296), (268, 556, 256, 541), (262, 269, 545, 260), (258, 263, 560, 259), (564, 262, 261, 563), (559, 550, 551, 266), (554, 564, 562, 275), (548, 544, 272, 547), (269, 554, 552, 546), (565, 268, 542, 288), (544, 291, 290, 270), (550, 569, 570, 273), (298, 548, 549, 571), (574, 293, 567, 573), (291, 298, 297, 292), (277, 565, 287, 575), (293, 278, 578, 566), (569, 581, 282, 294), (286, 574, 295, 582), (283, 281, 280, 585), (278, 286, 285, 579), (556, 277, 276, 555), (281, 258, 557, 577), (581, 559, 265, 580), (263, 283, 584, 264), (541, 256, 260, 545), (303, 305, 304), (300, 307, 21, 13), (305, 303, 17, 16), (14, 16, 315, 317), (19, 316, 311, 12), (22, 320, 322, 24), (320, 319, 321, 322), (310, 13, 21, 318), (315, 16, 17, 314), (334, 328, 329, 335), (348, 343, 344, 350), (324, 353, 358, 325), (349, 345, 334, 339), (332, 337, 341, 335), (338, 347, 351, 340), (336, 338, 337), (339, 341, 340), (346, 348, 347), (349, 351, 350), (336, 337, 332, 333), (334, 335, 341, 339), (340, 341, 337, 338), (346, 347, 338, 336), (339, 340, 351, 349), (350, 351, 347, 348), (342, 343, 348, 346), (349, 350, 344, 345), (336, 333, 342, 346), (342, 326, 327, 343), (345, 325, 328, 334), (332, 330, 331, 333), (335, 329, 330, 332), (343, 327, 324, 344), (333, 331, 326, 342), (344, 324, 325, 345), (356, 364, 360, 352), (331, 357, 356, 326), (327, 352, 353, 324), (328, 359, 355, 329), (330, 354, 357, 331), (329, 355, 354, 330), (325, 358, 359, 328), (326, 356, 352, 327), (364, 365, 362, 363, 367, 366, 361, 360), (353, 361, 366, 358), (357, 365, 364, 356), (352, 360, 361, 353), (358, 366, 367, 359), (359, 367, 363, 355), (354, 362, 365, 357), (355, 363, 362, 354), (581, 569, 550, 559), (382, 369, 371, 384), (388, 381, 385, 390), (389, 383, 372, 377), (370, 375, 379, 373), (376, 387, 391, 378), (368, 370, 369), (371, 373, 372), (374, 376, 375), (377, 379, 378), (380, 382, 381), (383, 385, 384), (386, 388, 387), (389, 391, 390), (374, 375, 370, 368), (369, 370, 373, 371), (372, 373, 379, 377), (378, 379, 375, 376), (386, 387, 376, 374), (377, 378, 391, 389), (390, 391, 387, 388), (380, 381, 388, 386), (389, 390, 385, 383), (384, 385, 381, 382), (368, 369, 382, 380), (383, 384, 371, 372), (374, 368, 380, 386), (406, 393, 395, 408), (412, 405, 409, 414), (413, 407, 396, 401), (394, 399, 403, 397), (400, 411, 415, 402), (392, 394, 393), (395, 397, 396), (398, 400, 399), (401, 403, 402), (404, 406, 405), (407, 409, 408), (410, 412, 411), (413, 415, 414), (398, 399, 394, 392), (393, 394, 397, 395), (396, 397, 403, 401), (402, 403, 399, 400), (410, 411, 400, 398), (401, 402, 415, 413), (414, 415, 411, 412), (404, 405, 412, 410), (413, 414, 409, 407), (408, 409, 405, 406), (392, 393, 406, 404), (407, 408, 395, 396), (398, 392, 404, 410), (427, 423, 418, 421), (417, 419, 418), (423, 424, 417, 418), (441, 443, 452, 450), (445, 447, 440, 438), (433, 459, 456, 430), (431, 453, 458, 436), (435, 457, 460, 434), (449, 446, 445, 438, 437, 442, 441, 450), (449, 451, 448, 446), (455, 464, 461, 454), (437, 439, 444, 442), (429, 432, 444, 439), (457, 466, 467, 460), (431, 436, 452, 443), (435, 434, 448, 451), (433, 430, 440, 447), (459, 468, 463, 456), (461, 464, 463, 468, 467, 466, 465, 462), (453, 462, 465, 458), (440, 439, 437, 438), (441, 442, 444, 443), (449, 450, 452, 451), (445, 446, 448, 447), (434, 433, 447, 448), (439, 440, 430, 429), (443, 444, 432, 431), (451, 452, 436, 435), (429, 430, 456, 455), (460, 459, 433, 434), (435, 436, 458, 457), (454, 453, 431, 432), (455, 456, 463, 464), (467, 468, 459, 460), (457, 458, 465, 466), (461, 462, 453, 454), (429, 455, 454, 432), (473, 475, 484, 482), (477, 479, 472, 470), (475, 485, 490, 484), (483, 489, 492, 480), (481, 478, 477, 470, 469, 474, 473, 482), (481, 483, 480, 478), (487, 496, 493, 486), (469, 471, 476, 474), (479, 491, 488, 472), (489, 498, 499, 492), (491, 500, 495, 488), (493, 496, 495, 500, 499, 498, 497, 494), (485, 494, 497, 490), (472, 471, 469, 470), (473, 474, 476, 475), (481, 482, 484, 483), (477, 478, 480, 479), (471, 472, 488, 487), (486, 485, 475, 476), (483, 484, 490, 489), (476, 471, 487, 486), (487, 488, 495, 496), (499, 500, 491, 492), (489, 490, 497, 498), (493, 494, 485, 486), (492, 491, 479, 480), (534, 502, 504, 537), (515, 533, 538, 517), (531, 540, 505, 510), (520, 514, 518, 523), (509, 525, 530, 511), (526, 519, 524, 529), (503, 508, 512, 506), (522, 516, 539, 532), (527, 536, 513, 521), (501, 503, 502), (504, 506, 505), (507, 509, 508), (510, 512, 511), (513, 515, 514), (516, 518, 517), (519, 521, 520), (522, 524, 523), (525, 528, 527, 526), (529, 532, 531, 530), (533, 536, 535, 534), (537, 540, 539, 538), (507, 508, 503, 501), (502, 503, 506, 504), (505, 506, 512, 510), (511, 512, 508, 509), (528, 525, 509, 507), (532, 529, 524, 522), (523, 524, 519, 520), (513, 514, 520, 521), (522, 523, 518, 516), (517, 518, 514, 515), (536, 533, 515, 513), (540, 537, 504, 505), (521, 519, 526, 527), (510, 511, 530, 531), (501, 502, 534, 535), (516, 517, 538, 539), (531, 532, 539, 540), (527, 528, 535, 536), (537, 538, 533, 534), (529, 530, 525, 526), (507, 501, 535, 528), (541, 543, 542, 268), (270, 543, 272, 544), (545, 269, 546, 543), (547, 553, 549, 548), (273, 553, 551, 550), (552, 554, 275, 553), (555, 558, 256, 556), (260, 558, 261, 262), (557, 258, 259, 558), (266, 561, 265, 559), (264, 561, 560, 263), (562, 564, 563, 561), (288, 568, 287, 565), (566, 568, 567, 293), (290, 291, 292, 568), (294, 572, 570, 569), (571, 572, 297, 298), (295, 574, 573, 572), (575, 576, 276, 277), (577, 576, 280, 281), (578, 278, 579, 576), (580, 583, 282, 581), (582, 583, 285, 286), (584, 283, 585, 583), (545, 543, 541), (542, 543, 270), (272, 543, 546), (552, 553, 547), (549, 553, 273), (551, 553, 275), (557, 558, 555), (256, 558, 260), (261, 558, 259), (562, 561, 266), (265, 561, 264), (560, 561, 563), (290, 568, 288), (287, 568, 566), (567, 568, 292), (295, 572, 294), (570, 572, 571), (297, 572, 573), (578, 576, 575), (276, 576, 577), (280, 576, 579), (584, 583, 580), (282, 583, 582), (285, 583, 585), (611, 610, 587, 588), (609, 608, 586), (601, 611, 588), (610, 609, 586, 587), (586, 608, 589), (601, 588, 591), (587, 586, 589, 590), (588, 587, 590, 591), (591, 590, 593, 594), (589, 608, 592), (601, 591, 594), (590, 589, 592, 593), (594, 593, 596, 597), (592, 608, 595), (601, 594, 597), (593, 592, 595, 596), (597, 596, 599, 600), (595, 608, 598), (601, 597, 600), (596, 595, 598, 599), (600, 599, 603, 604), (598, 608, 602), (601, 600, 604), (599, 598, 602, 603), (604, 603, 606, 607), (602, 608, 605), (601, 604, 607), (603, 602, 605, 606), (606, 605, 609, 610), (607, 606, 610, 611), (605, 608, 609), (601, 607, 611), (637, 614, 613, 636), (635, 612, 634), (627, 614, 637), (636, 613, 612, 635), (612, 615, 634), (627, 617, 614), (613, 616, 615, 612), (614, 617, 616, 613), (617, 620, 619, 616), (615, 618, 634), (627, 620, 617), (616, 619, 618, 615), (620, 623, 622, 619), (618, 621, 634), (627, 623, 620), (619, 622, 621, 618), (623, 626, 625, 622), (621, 624, 634), (627, 626, 623), (622, 625, 624, 621), (626, 630, 629, 625), (624, 628, 634), (627, 630, 626), (625, 629, 628, 624), (630, 633, 632, 629), (628, 631, 634), (627, 633, 630), (629, 632, 631, 628), (632, 636, 635, 631), (633, 637, 636, 632), (631, 635, 634), (627, 637, 633)])
me_cube.polygons.foreach_set('use_smooth', [True] * 684)
_uv = me_cube.uv_layers.new(name='UVMap')
_uv.uv.foreach_set('vector', [0.2225, 0.4788, 0.1695, 0.4779, 0.1695, 0.4303, 0.2225, 0.4312, 0.09787, 0.3985, 0.09374, 0.376, 0.1596, 0.375, 0.1595, 0.3975, 0.1596, 0.375, 0.09374, 0.376, 0.08636, 0.3513, 0.1598, 0.3501, 0.115, 0.5255, 0.1136, 0.5031, 0.166, 0.5026, 0.1641, 0.525, 0.1641, 0.525, 0.2086, 0.5257, 0.1828, 0.5403, 0.1742, 0.4129, 0.1595, 0.3975, 0.2048, 0.3984, 0.1511, 0.4794, 0.1511, 0.4379, 0.1799, 0.4446, 0.1799, 0.4792, 0.1595, 0.3975, 0.1596, 0.375, 0.208, 0.376, 0.2048, 0.3984, 0.2136, 0.5033, 0.2086, 0.5257, 0.1641, 0.525, 0.166, 0.5026, 0.1511, 0.4379, 0.07244, 0.4379, 0.07902, 0.4209, 0.1446, 0.4209, 0.2136, 0.5033, 0.166, 0.5026, 0.1695, 0.4779, 0.2225, 0.4788, 0.208, 0.376, 0.1596, 0.375, 0.1598, 0.3501, 0.2137, 0.3513, 0.2805, 0.4785, 0.2225, 0.4791, 0.2225, 0.4315, 0.2805, 0.4309, 0.1598, 0.3501, 0.08636, 0.3513, 0.08636, 0.3038, 0.1598, 0.3026, 0.2137, 0.3513, 0.1598, 0.3501, 0.1598, 0.3026, 0.2137, 0.3037, 0.2013, 0.4026, 0.1203, 0.3909, 0.1416, 0.3725, 0.1791, 0.3779, 0.1091, 0.4012, 0.05251, 0.3721, 0.07668, 0.3684, 0.1203, 0.3909, 0.2805, 0.4309, 0.2225, 0.4315, 0.2418, 0.4173, 0.2866, 0.4168, 0.2706, 0.4035, 0.214, 0.4163, 0.2013, 0.4026, 0.245, 0.3927, 0.214, 0.4163, 0.1091, 0.4012, 0.1203, 0.3909, 0.2013, 0.4026, 0.1214, 0.3512, 0.1993, 0.3624, 0.1993, 0.3734, 0.1791, 0.3779, 0.1416, 0.3725, 0.1214, 0.3621, 0.1203, 0.3909, 0.07668, 0.3684, 0.1214, 0.3621, 0.1416, 0.3725, 0.07668, 0.3684, 0.07668, 0.3448, 0.1214, 0.3512, 0.1214, 0.3621, 0.1695, 0.4303, 0.111, 0.4309, 0.1167, 0.4168, 0.1618, 0.4163, 0.166, 0.5026, 0.1136, 0.5031, 0.111, 0.4785, 0.1695, 0.4779, 0.236, 0.526, 0.2312, 0.5037, 0.2832, 0.5031, 0.2848, 0.5255, 0.1511, 0.4794, 0.1511, 0.5209, 0.07244, 0.5209, 0.07244, 0.4794, 0.1165, 0.338, 0.1165, 0.2904, 0.1709, 0.2915, 0.1709, 0.3391, 0.1166, 0.3853, 0.0555, 0.3864, 0.05126, 0.3639, 0.1166, 0.3628, 0.05126, 0.3639, 0.04368, 0.3392, 0.1165, 0.338, 0.1166, 0.3628, 0.115, 0.5255, 0.06588, 0.526, 0.06109, 0.5036, 0.1136, 0.5031, 0.3527, 0.5403, 0.3335, 0.525, 0.3785, 0.5257, 0.1511, 0.4794, 0.1799, 0.4792, 0.1799, 0.5138, 0.1511, 0.5209, 0.3785, 0.5257, 0.3335, 0.525, 0.3353, 0.5026, 0.3834, 0.5033, 0.1166, 0.3628, 0.1654, 0.3638, 0.1624, 0.3862, 0.1166, 0.3853, 0.1511, 0.5209, 0.1446, 0.5375, 0.07902, 0.5375, 0.07244, 0.5209, 0.1166, 0.3628, 0.1165, 0.338, 0.1709, 0.3391, 0.1654, 0.3638, 0.3353, 0.5026, 0.3385, 0.478, 0.3921, 0.4787, 0.3834, 0.5033, 0.2832, 0.5031, 0.2805, 0.4785, 0.3385, 0.478, 0.3353, 0.5026, 0.2805, 0.4785, 0.2805, 0.4309, 0.3385, 0.4304, 0.3385, 0.478, 0.04368, 0.3392, 0.04368, 0.2917, 0.1165, 0.2904, 0.1165, 0.338, 0.3385, 0.478, 0.3385, 0.4304, 0.3921, 0.4311, 0.3921, 0.4787, 0.2013, 0.323, 0.1791, 0.3411, 0.1416, 0.3357, 0.1203, 0.3113, 0.1091, 0.298, 0.1203, 0.3113, 0.07668, 0.3211, 0.05251, 0.3108, 0.2805, 0.4309, 0.2866, 0.4168, 0.3314, 0.4163, 0.3385, 0.4304, 0.2706, 0.3423, 0.245, 0.3455, 0.2013, 0.323, 0.214, 0.3131, 0.214, 0.3131, 0.2013, 0.323, 0.1203, 0.3113, 0.1091, 0.298, 0.1214, 0.3512, 0.1214, 0.3402, 0.1416, 0.3357, 0.1791, 0.3411, 0.1993, 0.3515, 0.1993, 0.3624, 0.1203, 0.3113, 0.1416, 0.3357, 0.1214, 0.3402, 0.07668, 0.3211, 0.245, 0.3691, 0.1993, 0.3624, 0.1993, 0.3515, 0.245, 0.3455, 0.245, 0.3455, 0.1993, 0.3515, 0.1791, 0.3411, 0.2013, 0.323, 0.07668, 0.3211, 0.1214, 0.3402, 0.1214, 0.3512, 0.07668, 0.3448, 0.05251, 0.4315, 0.07155, 0.4172, 0.1167, 0.4168, 0.111, 0.4309, 0.06109, 0.5036, 0.05251, 0.4791, 0.111, 0.4785, 0.1136, 0.5031, 0.3335, 0.525, 0.2848, 0.5255, 0.2832, 0.5031, 0.3353, 0.5026, 0.1057, 0.4399, 0.1326, 0.4445, 0.1255, 0.4695, 0.1014, 0.4654, 0.3163, 0.3955, 0.2776, 0.3931, 0.2813, 0.3745, 0.322, 0.377, 0.04569, 0.4562, 0.06863, 0.4599, 0.06835, 0.4878, 0.04868, 0.4846, 0.07241, 0.4119, 0.1071, 0.4177, 0.1057, 0.4399, 0.06924, 0.4338, 0.179, 0.4331, 0.139, 0.4289, 0.1488, 0.4104, 0.1868, 0.4143, 0.3867, 0.5342, 0.3867, 0.5167, 0.4112, 0.5163, 0.4112, 0.5338, 0.2166, 0.4146, 0.1868, 0.4143, 0.1937, 0.4023, 0.124, 0.4049, 0.1557, 0.3983, 0.1488, 0.4104, 0.4194, 0.5473, 0.4112, 0.5338, 0.4369, 0.5344, 0.4194, 0.5046, 0.4369, 0.5169, 0.4112, 0.5163, 0.2166, 0.4146, 0.2104, 0.4333, 0.179, 0.4331, 0.1868, 0.4143, 0.1057, 0.4399, 0.1071, 0.4177, 0.1326, 0.4221, 0.1326, 0.4445, 0.1557, 0.3983, 0.1937, 0.4023, 0.1868, 0.4143, 0.1488, 0.4104, 0.3162, 0.5308, 0.3421, 0.5291, 0.3469, 0.544, 0.3209, 0.5457, 0.1071, 0.4177, 0.07241, 0.4119, 0.07415, 0.4008, 0.1088, 0.4066, 0.4369, 0.5169, 0.4369, 0.5344, 0.4112, 0.5338, 0.4112, 0.5163, 0.306, 0.5015, 0.3162, 0.5308, 0.2975, 0.5318, 0.2864, 0.5025, 0.07241, 0.4119, 0.06924, 0.4338, 0.04368, 0.4296, 0.04814, 0.4079, 0.3421, 0.5291, 0.3162, 0.5308, 0.306, 0.5015, 0.3333, 0.4997, 0.3533, 0.3762, 0.322, 0.377, 0.326, 0.3545, 0.3541, 0.3537, 0.06924, 0.4338, 0.1057, 0.4399, 0.1014, 0.4654, 0.06863, 0.4599, 0.3529, 0.4982, 0.3333, 0.4997, 0.3209, 0.4654, 0.3384, 0.4641, 0.139, 0.4289, 0.179, 0.4331, 0.1675, 0.4539, 0.1315, 0.4501, 0.322, 0.377, 0.2813, 0.3745, 0.2894, 0.3522, 0.326, 0.3545, 0.3333, 0.4997, 0.306, 0.5015, 0.2964, 0.467, 0.3209, 0.4654, 0.04368, 0.4296, 0.06924, 0.4338, 0.06863, 0.4599, 0.04569, 0.4562, 0.354, 0.3297, 0.3299, 0.3303, 0.3271, 0.3237, 0.3436, 0.3233, 0.3209, 0.4654, 0.2964, 0.467, 0.2864, 0.4303, 0.3074, 0.4289, 0.326, 0.3545, 0.2894, 0.3522, 0.2985, 0.3283, 0.3299, 0.3303, 0.1014, 0.4654, 0.1255, 0.4695, 0.1171, 0.4961, 0.09645, 0.4925, 0.3384, 0.4641, 0.3209, 0.4654, 0.3074, 0.4289, 0.3224, 0.4278, 0.1315, 0.4501, 0.1675, 0.4539, 0.1548, 0.4759, 0.124, 0.4727, 0.06863, 0.4599, 0.1014, 0.4654, 0.09645, 0.4925, 0.06835, 0.4878, 0.3541, 0.3537, 0.326, 0.3545, 0.3299, 0.3303, 0.354, 0.3297, 0.1986, 0.561, 0.1823, 0.5575, 0.1709, 0.5493, 0.1709, 0.5409, 0.1823, 0.5375, 0.1986, 0.541, 0.2099, 0.5492, 0.2099, 0.5576, 0.2985, 0.3283, 0.2776, 0.3249, 0.2914, 0.3201, 0.3057, 0.3224, 0.3074, 0.4289, 0.2864, 0.4303, 0.2871, 0.4219, 0.3015, 0.4209, 0.3299, 0.3303, 0.2985, 0.3283, 0.3057, 0.3224, 0.3271, 0.3237, 0.06835, 0.4878, 0.09645, 0.4925, 0.09166, 0.4979, 0.07246, 0.4947, 0.1826, 0.5315, 0.2064, 0.5366, 0.1986, 0.541, 0.1823, 0.5375, 0.2231, 0.5487, 0.2231, 0.5609, 0.2099, 0.5576, 0.2099, 0.5492, 0.2064, 0.5366, 0.2231, 0.5487, 0.2099, 0.5492, 0.1986, 0.541, 0.1919, 0.3636, 0.1919, 0.3215, 0.2331, 0.321, 0.2331, 0.3632, 0.08159, 0.2937, 0.1231, 0.2933, 0.1183, 0.306, 0.0768, 0.3064, 0.2837, 0.4071, 0.243, 0.4078, 0.2374, 0.3941, 0.2781, 0.3934, 0.3553, 0.4532, 0.3117, 0.4532, 0.3117, 0.424, 0.3553, 0.424, 0.2092, 0.4216, 0.2502, 0.4209, 0.2449, 0.4334, 0.2039, 0.4341, 0.2776, 0.3213, 0.2776, 0.3634, 0.2611, 0.3632, 0.2611, 0.3211, 0.243, 0.3033, 0.2837, 0.3026, 0.2781, 0.3151, 0.2374, 0.3158, 0.1231, 0.3979, 0.08159, 0.3983, 0.0768, 0.3848, 0.1183, 0.3843, 0.3195, 0.3332, 0.3195, 0.3752, 0.3027, 0.3749, 0.3027, 0.3328, 0.2007, 0.4939, 0.2007, 0.4518, 0.2417, 0.4511, 0.2417, 0.4932, 0.234, 0.3756, 0.234, 0.3335, 0.2747, 0.3328, 0.2747, 0.3749, 0.1598, 0.3241, 0.1598, 0.3663, 0.1434, 0.366, 0.1434, 0.3239, 0.0739, 0.3663, 0.0739, 0.3242, 0.1154, 0.3238, 0.1154, 0.3659, 0.2698, 0.4933, 0.2698, 0.4512, 0.2864, 0.4516, 0.2864, 0.4936, 0.2001, 0.2909, 0.2413, 0.2904, 0.2362, 0.3032, 0.195, 0.3036, 0.2502, 0.5255, 0.2092, 0.5262, 0.2039, 0.5124, 0.2449, 0.5117, 0.1326, 0.511, 0.1326, 0.4985, 0.1502, 0.4982, 0.1502, 0.5107, 0.4237, 0.409, 0.3914, 0.408, 0.399, 0.3627, 0.4268, 0.3636, 0.3727, 0.3276, 0.4015, 0.3323, 0.395, 0.3844, 0.3701, 0.3803, 0.4037, 0.3026, 0.4316, 0.3026, 0.4363, 0.3467, 0.4039, 0.3467, 0.4124, 0.4921, 0.4124, 0.4776, 0.4326, 0.4772, 0.4326, 0.4917, 0.1547, 0.5196, 0.1502, 0.5107, 0.1663, 0.5111, 0.1502, 0.4982, 0.1547, 0.4905, 0.1663, 0.4986, 0.3816, 0.3488, 0.4039, 0.3467, 0.4034, 0.3553, 0.4569, 0.3488, 0.4358, 0.3553, 0.4363, 0.3467, 0.4463, 0.3625, 0.4268, 0.3636, 0.4285, 0.3562, 0.3816, 0.3604, 0.4007, 0.3553, 0.399, 0.3627, 0.4382, 0.502, 0.4326, 0.4917, 0.4516, 0.4921, 0.4382, 0.4683, 0.4516, 0.4776, 0.4326, 0.4772, 0.1543, 0.4803, 0.1528, 0.4098, 0.1652, 0.4097, 0.1686, 0.4802, 0.1502, 0.5107, 0.1502, 0.4982, 0.1663, 0.4986, 0.1663, 0.5111, 0.395, 0.3844, 0.4015, 0.3323, 0.421, 0.3356, 0.4118, 0.3872, 0.4358, 0.3553, 0.4034, 0.3553, 0.4039, 0.3467, 0.4363, 0.3467, 0.1326, 0.4803, 0.1543, 0.4803, 0.1543, 0.4905, 0.1326, 0.4905, 0.4015, 0.3323, 0.3727, 0.3276, 0.3738, 0.3201, 0.4026, 0.3248, 0.4516, 0.4776, 0.4516, 0.4921, 0.4326, 0.4917, 0.4326, 0.4772, 0.4463, 0.3625, 0.4463, 0.4078, 0.4237, 0.409, 0.4268, 0.3636, 0.3727, 0.3276, 0.3701, 0.3803, 0.3541, 0.3777, 0.3541, 0.3246, 0.4007, 0.3553, 0.4285, 0.3562, 0.4268, 0.3636, 0.399, 0.3627, 0.1528, 0.4098, 0.1341, 0.4098, 0.1341, 0.4008, 0.1528, 0.4008, 0.3701, 0.3803, 0.395, 0.3844, 0.3948, 0.3911, 0.3699, 0.387, 0.1543, 0.4803, 0.1326, 0.4803, 0.1341, 0.4098, 0.1528, 0.4098, 0.3532, 0.4112, 0.3409, 0.4054, 0.3532, 0.3997, 0.3655, 0.4055, 0.2984, 0.3201, 0.2776, 0.3201, 0.2786, 0.3048, 0.2965, 0.3048, 0.4471, 0.4826, 0.4471, 0.4964, 0.4105, 0.5008, 0.4105, 0.4889, 0.3979, 0.4151, 0.38, 0.4151, 0.3777, 0.4009, 0.3984, 0.4009, 0.426, 0.4132, 0.4011, 0.4127, 0.4011, 0.4018, 0.426, 0.4022, 0.3761, 0.4088, 0.3655, 0.4055, 0.3761, 0.4012, 0.3532, 0.3997, 0.3474, 0.3953, 0.3638, 0.3954, 0.4485, 0.4622, 0.4629, 0.4621, 0.4507, 0.4683, 0.4471, 0.4964, 0.4566, 0.4966, 0.447, 0.5057, 0.4283, 0.439, 0.4159, 0.4389, 0.4283, 0.4337, 0.4105, 0.4889, 0.4021, 0.4902, 0.4104, 0.4812, 0.4268, 0.4622, 0.4245, 0.4683, 0.4124, 0.4621, 0.4471, 0.4826, 0.447, 0.4737, 0.4566, 0.4799, 0.4485, 0.4622, 0.447, 0.439, 0.4594, 0.4389, 0.4629, 0.4621, 0.3655, 0.4055, 0.3532, 0.3997, 0.3638, 0.3954, 0.3761, 0.4012, 0.4105, 0.5008, 0.4471, 0.4964, 0.447, 0.5057, 0.4104, 0.5088, 0.3761, 0.3953, 0.4011, 0.3953, 0.3984, 0.4009, 0.3777, 0.4009, 0.4268, 0.4622, 0.4485, 0.4622, 0.4507, 0.4683, 0.4245, 0.4683, 0.4471, 0.4964, 0.4471, 0.4826, 0.4566, 0.4799, 0.4566, 0.4966, 0.4042, 0.3953, 0.4249, 0.3956, 0.426, 0.4022, 0.4011, 0.4018, 0.4283, 0.439, 0.4268, 0.4622, 0.4124, 0.4621, 0.4159, 0.4389, 0.4471, 0.4826, 0.4105, 0.4889, 0.4104, 0.4812, 0.447, 0.4737, 0.2792, 0.2997, 0.2971, 0.2997, 0.2965, 0.3048, 0.2786, 0.3048, 0.447, 0.439, 0.4283, 0.439, 0.4283, 0.4337, 0.447, 0.4337, 0.4105, 0.4889, 0.4105, 0.5008, 0.4021, 0.5021, 0.4021, 0.4902, 0.4485, 0.4622, 0.4268, 0.4622, 0.4283, 0.439, 0.447, 0.439, 0.2979, 0.5046, 0.363, 0.5046, 0.3653, 0.5346, 0.3003, 0.5346, 0.2596, 0.5315, 0.1945, 0.5313, 0.1933, 0.4896, 0.2584, 0.4899, 0.3732, 0.5314, 0.3081, 0.5311, 0.3069, 0.4898, 0.372, 0.4901, 0.1325, 0.5441, 0.06745, 0.5441, 0.06505, 0.5143, 0.1301, 0.5144, 0.319, 0.3169, 0.319, 0.2932, 0.3446, 0.3167, 0.3653, 0.5346, 0.3867, 0.5416, 0.3629, 0.5508, 0.319, 0.3821, 0.3446, 0.382, 0.319, 0.4055, 0.248, 0.3169, 0.2225, 0.3167, 0.248, 0.2932, 0.1709, 0.4826, 0.1945, 0.4711, 0.1933, 0.4896, 0.248, 0.3821, 0.248, 0.4055, 0.2225, 0.382, 0.04368, 0.5071, 0.06745, 0.4979, 0.06505, 0.5143, 0.319, 0.3821, 0.319, 0.3169, 0.3446, 0.3167, 0.3446, 0.382, 0.3003, 0.5346, 0.3653, 0.5346, 0.3629, 0.5508, 0.2979, 0.5508, 0.4101, 0.3843, 0.4101, 0.3254, 0.4348, 0.3342, 0.4348, 0.3827, 0.3081, 0.4711, 0.3732, 0.4714, 0.372, 0.4901, 0.3069, 0.4898, 0.248, 0.3821, 0.319, 0.3821, 0.319, 0.4055, 0.248, 0.4055, 0.06745, 0.4979, 0.1325, 0.498, 0.1301, 0.5144, 0.06505, 0.5143, 0.248, 0.3169, 0.248, 0.3821, 0.2225, 0.382, 0.2225, 0.3167, 0.2942, 0.3086, 0.2942, 0.3676, 0.2706, 0.359, 0.2706, 0.3105, 0.1945, 0.4711, 0.2596, 0.4714, 0.2584, 0.4899, 0.1933, 0.4896, 0.319, 0.3169, 0.248, 0.3169, 0.248, 0.2932, 0.319, 0.2932, 0.2942, 0.3676, 0.4101, 0.3843, 0.4004, 0.3953, 0.305, 0.3815, 0.319, 0.3821, 0.248, 0.3821, 0.248, 0.3169, 0.319, 0.3169, 0.06976, 0.3987, 0.09261, 0.3983, 0.1014, 0.4103, 0.05253, 0.4112, 0.315, 0.3959, 0.3381, 0.3955, 0.3472, 0.4075, 0.2979, 0.4083, 0.2979, 0.4576, 0.3473, 0.4568, 0.3417, 0.4953, 0.3084, 0.4958, 0.05251, 0.4604, 0.1014, 0.4596, 0.09606, 0.4981, 0.06303, 0.4986, 0.3195, 0.3645, 0.3614, 0.3641, 0.3572, 0.4025, 0.3289, 0.4028, 0.1745, 0.4862, 0.1908, 0.4955, 0.1908, 0.511, 0.1745, 0.525, 0.1528, 0.5281, 0.1366, 0.5188, 0.1366, 0.5033, 0.1528, 0.4893, 0.335, 0.3028, 0.3545, 0.3026, 0.3614, 0.3148, 0.3195, 0.3152, 0.232, 0.5057, 0.2601, 0.5054, 0.2547, 0.5144, 0.2449, 0.5145, 0.2381, 0.4057, 0.2575, 0.4055, 0.264, 0.4177, 0.2225, 0.4181, 0.2225, 0.4674, 0.2225, 0.4181, 0.264, 0.4177, 0.264, 0.467, 0.3289, 0.4028, 0.3572, 0.4025, 0.3516, 0.4115, 0.3416, 0.4116, 0.05251, 0.4604, 0.05253, 0.4112, 0.1014, 0.4103, 0.1014, 0.4596, 0.3195, 0.3645, 0.3195, 0.3152, 0.3614, 0.3148, 0.3614, 0.3641, 0.2979, 0.4576, 0.2979, 0.4083, 0.3472, 0.4075, 0.3473, 0.4568, 0.3084, 0.4958, 0.3417, 0.4953, 0.3341, 0.5044, 0.3224, 0.5046, 0.4135, 0.5465, 0.3951, 0.5568, 0.3827, 0.5568, 0.3643, 0.5465, 0.3643, 0.5395, 0.3827, 0.5292, 0.3951, 0.5292, 0.4135, 0.5395, 0.06303, 0.4986, 0.09606, 0.4981, 0.08882, 0.5072, 0.07719, 0.5074, 0.124, 0.5298, 0.1366, 0.5188, 0.1528, 0.5281, 0.1402, 0.5391, 0.1908, 0.511, 0.2029, 0.5184, 0.1867, 0.5323, 0.1745, 0.525, 0.1745, 0.4862, 0.1867, 0.4759, 0.2029, 0.4852, 0.1908, 0.4955, 0.1366, 0.5033, 0.124, 0.4966, 0.1402, 0.4826, 0.1528, 0.4893, 0.3614, 0.3641, 0.3614, 0.3148, 0.3816, 0.3152, 0.3816, 0.3645, 0.3696, 0.4079, 0.3696, 0.4571, 0.3473, 0.4568, 0.3472, 0.4075, 0.2845, 0.418, 0.2845, 0.4674, 0.264, 0.467, 0.264, 0.4177, 0.124, 0.4107, 0.124, 0.4599, 0.1014, 0.4596, 0.1014, 0.4103, 0.3696, 0.4571, 0.3641, 0.4956, 0.3417, 0.4953, 0.3473, 0.4568, 0.3572, 0.4025, 0.3614, 0.3641, 0.3816, 0.3645, 0.3775, 0.4029, 0.124, 0.4599, 0.1187, 0.4984, 0.09606, 0.4981, 0.1014, 0.4596, 0.2601, 0.5054, 0.264, 0.467, 0.2845, 0.4674, 0.2806, 0.5058, 0.4249, 0.5329, 0.4135, 0.5395, 0.3951, 0.5292, 0.4066, 0.5226, 0.3643, 0.5395, 0.3529, 0.5329, 0.3712, 0.5226, 0.3827, 0.5292, 0.3529, 0.5528, 0.3643, 0.5465, 0.3827, 0.5568, 0.3712, 0.5631, 0.4135, 0.5465, 0.4249, 0.5528, 0.4066, 0.5631, 0.3951, 0.5568, 0.2225, 0.4674, 0.264, 0.467, 0.2601, 0.5054, 0.232, 0.5057, 0.3645, 0.4213, 0.3803, 0.4209, 0.3865, 0.431, 0.3529, 0.4317, 0.1713, 0.2936, 0.1871, 0.2933, 0.1937, 0.3033, 0.1598, 0.304, 0.3529, 0.4317, 0.3865, 0.431, 0.3847, 0.5081, 0.3605, 0.5087, 0.3446, 0.3038, 0.3735, 0.3034, 0.3725, 0.3806, 0.3518, 0.3809, 0.2858, 0.4711, 0.297, 0.4775, 0.297, 0.4882, 0.2858, 0.4979, 0.2708, 0.5, 0.2596, 0.4936, 0.2596, 0.4829, 0.2708, 0.4733, 0.355, 0.2934, 0.3685, 0.2932, 0.3735, 0.3034, 0.3446, 0.3038, 0.3767, 0.4832, 0.3973, 0.4829, 0.3937, 0.4971, 0.3865, 0.4972, 0.3802, 0.3957, 0.3936, 0.3955, 0.3983, 0.4057, 0.3696, 0.4061, 0.1598, 0.304, 0.1937, 0.3033, 0.1922, 0.3805, 0.1677, 0.381, 0.3518, 0.3809, 0.3725, 0.3806, 0.3687, 0.3948, 0.3614, 0.3949, 0.1677, 0.381, 0.1922, 0.3805, 0.187, 0.3947, 0.1784, 0.3949, 0.3337, 0.4115, 0.3126, 0.4137, 0.3055, 0.4111, 0.3055, 0.4014, 0.3126, 0.3974, 0.3337, 0.3953, 0.3409, 0.3978, 0.3409, 0.4075, 0.3605, 0.5087, 0.3847, 0.5081, 0.3797, 0.5224, 0.3712, 0.5226, 0.1937, 0.3033, 0.1871, 0.2933, 0.2026, 0.2934, 0.2092, 0.3035, 0.4077, 0.3957, 0.4124, 0.4059, 0.3983, 0.4057, 0.3936, 0.3955, 0.3959, 0.4211, 0.4021, 0.4311, 0.3865, 0.431, 0.3803, 0.4209, 0.3825, 0.2934, 0.3874, 0.3036, 0.3735, 0.3034, 0.3685, 0.2932, 0.2092, 0.3035, 0.2086, 0.3806, 0.1922, 0.3805, 0.1937, 0.3033, 0.3973, 0.4829, 0.3983, 0.4057, 0.4124, 0.4059, 0.4124, 0.4831, 0.4021, 0.4311, 0.4013, 0.5083, 0.3847, 0.5081, 0.3865, 0.431, 0.3983, 0.4057, 0.3973, 0.4829, 0.3767, 0.4832, 0.3696, 0.4061, 0.2086, 0.3806, 0.2035, 0.3949, 0.187, 0.3947, 0.1922, 0.3805, 0.3687, 0.3948, 0.3725, 0.3806, 0.3874, 0.3808, 0.3836, 0.395, 0.4013, 0.5083, 0.3964, 0.5226, 0.3797, 0.5224, 0.3847, 0.5081, 0.3937, 0.4971, 0.3973, 0.4829, 0.4124, 0.4831, 0.4088, 0.4973, 0.3725, 0.3806, 0.3735, 0.3034, 0.3874, 0.3036, 0.3874, 0.3808, 0.2701, 0.5277, 0.2447, 0.5273, 0.2532, 0.5194, 0.2704, 0.5196, 0.2702, 0.5474, 0.2344, 0.5469, 0.2342, 0.533, 0.2701, 0.5335, 0.444, 0.4574, 0.4414, 0.4695, 0.4126, 0.4737, 0.4101, 0.4622, 0.2231, 0.5533, 0.2231, 0.5371, 0.2536, 0.5368, 0.2536, 0.553, 0.1002, 0.5405, 0.08308, 0.5401, 0.07458, 0.5331, 0.09993, 0.5336, 0.09998, 0.5278, 0.06411, 0.5271, 0.06424, 0.5133, 0.1001, 0.514, 0.2706, 0.4088, 0.2706, 0.4023, 0.2963, 0.402, 0.2963, 0.4085, 0.4441, 0.4279, 0.4441, 0.4487, 0.4102, 0.4536, 0.4102, 0.4328, 0.4124, 0.4153, 0.4124, 0.4006, 0.4602, 0.4006, 0.4602, 0.4153, 0.2836, 0.5188, 0.2704, 0.5196, 0.271, 0.5147, 0.2532, 0.5194, 0.241, 0.5181, 0.2566, 0.5145, 0.2994, 0.4144, 0.2963, 0.4085, 0.3055, 0.4087, 0.2993, 0.3953, 0.3055, 0.401, 0.2963, 0.402, 0.257, 0.5589, 0.2536, 0.553, 0.2642, 0.5532, 0.257, 0.5315, 0.2642, 0.5371, 0.2536, 0.5368, 0.1001, 0.514, 0.101, 0.5081, 0.1135, 0.5131, 0.05251, 0.5119, 0.0651, 0.5074, 0.06424, 0.5133, 0.09993, 0.5336, 0.09998, 0.5278, 0.1133, 0.5268, 0.1133, 0.5326, 0.452, 0.4477, 0.4519, 0.4566, 0.444, 0.4574, 0.4441, 0.4487, 0.2701, 0.5335, 0.2701, 0.5277, 0.2834, 0.5267, 0.2834, 0.5326, 0.2447, 0.5273, 0.2342, 0.533, 0.2225, 0.5317, 0.2324, 0.5261, 0.416, 0.4295, 0.4567, 0.4295, 0.4569, 0.4337, 0.4162, 0.4337, 0.2704, 0.5196, 0.2532, 0.5194, 0.2566, 0.5145, 0.271, 0.5147, 0.2735, 0.3955, 0.2993, 0.3953, 0.2963, 0.402, 0.2706, 0.4023, 0.3055, 0.401, 0.3055, 0.4087, 0.2963, 0.4085, 0.2963, 0.402, 0.1133, 0.5326, 0.1135, 0.5397, 0.1002, 0.5405, 0.09993, 0.5336, 0.4441, 0.4487, 0.4441, 0.4279, 0.452, 0.4269, 0.452, 0.4477, 0.0651, 0.5074, 0.101, 0.5081, 0.1001, 0.514, 0.06424, 0.5133, 0.4602, 0.4006, 0.4124, 0.4006, 0.4126, 0.3955, 0.4604, 0.3955, 0.4441, 0.4279, 0.4102, 0.4328, 0.4101, 0.4258, 0.444, 0.4209, 0.2642, 0.5371, 0.2642, 0.5532, 0.2536, 0.553, 0.2536, 0.5368, 0.2834, 0.5326, 0.2836, 0.5464, 0.2702, 0.5474, 0.2701, 0.5335, 0.2324, 0.5261, 0.241, 0.5181, 0.2532, 0.5194, 0.2447, 0.5273, 0.1135, 0.5131, 0.1133, 0.5268, 0.09998, 0.5278, 0.1001, 0.514, 0.4414, 0.4695, 0.444, 0.4574, 0.4519, 0.4566, 0.4481, 0.4685, 0.2836, 0.5188, 0.2834, 0.5267, 0.2701, 0.5277, 0.2704, 0.5196, 0.4102, 0.4328, 0.4102, 0.4536, 0.4021, 0.4549, 0.4021, 0.4341, 0.444, 0.4574, 0.4101, 0.4622, 0.4102, 0.4536, 0.4441, 0.4487, 0.4124, 0.4153, 0.4602, 0.4153, 0.4602, 0.4215, 0.4124, 0.4215, 0.2447, 0.5273, 0.2701, 0.5277, 0.2701, 0.5335, 0.2342, 0.533, 0.06411, 0.5271, 0.09998, 0.5278, 0.09993, 0.5336, 0.07458, 0.5331, 0.416, 0.4295, 0.4124, 0.4215, 0.4602, 0.4215, 0.4567, 0.4295, 0.38, 0.4239, 0.3553, 0.424, 0.3553, 0.4074, 0.3825, 0.4055, 0.2449, 0.5117, 0.2417, 0.4932, 0.2698, 0.4933, 0.2749, 0.5128, 0.195, 0.382, 0.1736, 0.3835, 0.1709, 0.3641, 0.1919, 0.3636, 0.2698, 0.4512, 0.2417, 0.4511, 0.2449, 0.4334, 0.2749, 0.4327, 0.1795, 0.4476, 0.2067, 0.4454, 0.2015, 0.461, 0.1709, 0.4652, 0.1709, 0.322, 0.1736, 0.3033, 0.195, 0.3036, 0.1919, 0.3215, 0.3553, 0.4696, 0.3553, 0.4532, 0.38, 0.4531, 0.3825, 0.4711, 0.2362, 0.3816, 0.2331, 0.3632, 0.2611, 0.3632, 0.2662, 0.3826, 0.2374, 0.3941, 0.2168, 0.396, 0.2137, 0.3764, 0.234, 0.3756, 0.2492, 0.4574, 0.2544, 0.4418, 0.2812, 0.4399, 0.2781, 0.457, 0.2374, 0.3158, 0.234, 0.3335, 0.2137, 0.3344, 0.2168, 0.3159, 0.2362, 0.3032, 0.2662, 0.3024, 0.2611, 0.3211, 0.2331, 0.321, 0.3117, 0.4074, 0.3117, 0.424, 0.2871, 0.4239, 0.2845, 0.4055, 0.1183, 0.3843, 0.1154, 0.3659, 0.1434, 0.366, 0.1482, 0.3854, 0.2039, 0.5124, 0.1827, 0.5142, 0.1799, 0.4947, 0.2007, 0.4939, 0.2203, 0.4027, 0.2155, 0.418, 0.1883, 0.4202, 0.1907, 0.4037, 0.2039, 0.4341, 0.2007, 0.4518, 0.1799, 0.4526, 0.1827, 0.4341, 0.1183, 0.306, 0.1482, 0.3052, 0.1434, 0.3239, 0.1154, 0.3238, 0.2871, 0.4531, 0.3117, 0.4532, 0.3117, 0.4696, 0.2845, 0.4711, 0.2781, 0.3934, 0.2747, 0.3749, 0.3027, 0.3749, 0.3081, 0.3944, 0.0768, 0.3848, 0.05497, 0.3863, 0.05251, 0.3669, 0.0739, 0.3663, 0.29, 0.4125, 0.2632, 0.4144, 0.268, 0.3991, 0.2979, 0.3955, 0.0768, 0.3064, 0.0739, 0.3242, 0.05251, 0.3248, 0.05496, 0.3061, 0.2781, 0.3151, 0.3082, 0.3143, 0.3027, 0.3328, 0.2747, 0.3328, 0.195, 0.382, 0.2001, 0.3955, 0.1736, 0.3835, 0.2502, 0.5255, 0.2449, 0.5117, 0.2749, 0.5128, 0.2698, 0.4933, 0.2864, 0.4936, 0.2749, 0.5128, 0.2864, 0.4516, 0.2698, 0.4512, 0.2749, 0.4327, 0.2449, 0.4334, 0.2502, 0.4209, 0.2749, 0.4327, 0.2015, 0.461, 0.198, 0.4711, 0.1709, 0.4652, 0.2374, 0.3941, 0.243, 0.4078, 0.2168, 0.396, 0.2413, 0.3951, 0.2362, 0.3816, 0.2662, 0.3826, 0.2611, 0.3632, 0.2776, 0.3634, 0.2662, 0.3826, 0.2362, 0.3032, 0.2413, 0.2904, 0.2662, 0.3024, 0.2812, 0.4399, 0.2979, 0.4389, 0.2781, 0.457, 0.2776, 0.3213, 0.2611, 0.3211, 0.2662, 0.3024, 0.2039, 0.5124, 0.2092, 0.5262, 0.1827, 0.5142, 0.1231, 0.3979, 0.1183, 0.3843, 0.1482, 0.3854, 0.1434, 0.366, 0.1598, 0.3663, 0.1482, 0.3854, 0.1183, 0.306, 0.1231, 0.2933, 0.1482, 0.3052, 0.1883, 0.4202, 0.1709, 0.4219, 0.1907, 0.4037, 0.1598, 0.3241, 0.1434, 0.3239, 0.1482, 0.3052, 0.0768, 0.3848, 0.08159, 0.3983, 0.05497, 0.3863, 0.2837, 0.4071, 0.2781, 0.3934, 0.3081, 0.3944, 0.3027, 0.3749, 0.3195, 0.3752, 0.3081, 0.3944, 0.2781, 0.3151, 0.2837, 0.3026, 0.3082, 0.3143, 0.08159, 0.2937, 0.0768, 0.3064, 0.05496, 0.3061, 0.3195, 0.3332, 0.3027, 0.3328, 0.3082, 0.3143, 0.3553, 0.4532, 0.3553, 0.424, 0.38, 0.4239, 0.38, 0.4531, 0.1919, 0.3636, 0.2331, 0.3632, 0.2362, 0.3816, 0.195, 0.382, 0.2417, 0.4932, 0.2417, 0.4511, 0.2698, 0.4512, 0.2698, 0.4933, 0.1919, 0.3215, 0.1919, 0.3636, 0.1709, 0.3641, 0.1709, 0.322, 0.2067, 0.4454, 0.2544, 0.4418, 0.2492, 0.4574, 0.2015, 0.461, 0.2331, 0.321, 0.1919, 0.3215, 0.195, 0.3036, 0.2362, 0.3032, 0.234, 0.3335, 0.234, 0.3756, 0.2137, 0.3764, 0.2137, 0.3344, 0.2331, 0.3632, 0.2331, 0.321, 0.2611, 0.3211, 0.2611, 0.3632, 0.3117, 0.4532, 0.3553, 0.4532, 0.3553, 0.4696, 0.3117, 0.4696, 0.234, 0.3756, 0.2747, 0.3749, 0.2781, 0.3934, 0.2374, 0.3941, 0.2544, 0.4418, 0.2632, 0.4144, 0.29, 0.4125, 0.2812, 0.4399, 0.2747, 0.3328, 0.234, 0.3335, 0.2374, 0.3158, 0.2781, 0.3151, 0.0739, 0.3242, 0.0739, 0.3663, 0.05251, 0.3669, 0.05251, 0.3248, 0.2747, 0.3749, 0.2747, 0.3328, 0.3027, 0.3328, 0.3027, 0.3749, 0.3117, 0.424, 0.3117, 0.4532, 0.2871, 0.4531, 0.2871, 0.4239, 0.0739, 0.3663, 0.1154, 0.3659, 0.1183, 0.3843, 0.0768, 0.3848, 0.2632, 0.4144, 0.2155, 0.418, 0.2203, 0.4027, 0.268, 0.3991, 0.1154, 0.3238, 0.0739, 0.3242, 0.0768, 0.3064, 0.1183, 0.306, 0.2007, 0.4518, 0.2007, 0.4939, 0.1799, 0.4947, 0.1799, 0.4526, 0.1154, 0.3659, 0.1154, 0.3238, 0.1434, 0.3239, 0.1434, 0.366, 0.3553, 0.424, 0.3117, 0.424, 0.3117, 0.4074, 0.3553, 0.4074, 0.2007, 0.4939, 0.2417, 0.4932, 0.2449, 0.5117, 0.2039, 0.5124, 0.2155, 0.418, 0.2067, 0.4454, 0.1795, 0.4476, 0.1883, 0.4202, 0.2417, 0.4511, 0.2007, 0.4518, 0.2039, 0.4341, 0.2449, 0.4334, 0.2413, 0.3951, 0.2001, 0.3955, 0.195, 0.382, 0.2362, 0.3816, 0.1641, 0.525, 0.1828, 0.5403, 0.2086, 0.5257, 0.1695, 0.4779, 0.1695, 0.4303, 0.111, 0.4309, 0.111, 0.4785, 0.07244, 0.4379, 0.04368, 0.4446, 0.04368, 0.4792, 0.07244, 0.4794, 0.1511, 0.4794, 0.07244, 0.4794, 0.07244, 0.5209, 0.1511, 0.5209, 0.2832, 0.5031, 0.3353, 0.5026, 0.3385, 0.478, 0.2805, 0.4785, 0.245, 0.3691, 0.245, 0.3455, 0.1993, 0.3515, 0.1993, 0.3624, 0.245, 0.3455, 0.2013, 0.323, 0.1791, 0.3411, 0.1993, 0.3515, 0.05251, 0.4791, 0.111, 0.4785, 0.111, 0.4309, 0.05251, 0.4315, 0.07244, 0.5209, 0.07244, 0.4794, 0.04368, 0.4792, 0.04368, 0.5138, 0.1057, 0.4399, 0.1014, 0.4654, 0.1255, 0.4695, 0.1326, 0.4445, 0.3163, 0.3955, 0.322, 0.377, 0.2813, 0.3745, 0.2776, 0.3931, 0.04569, 0.4562, 0.04868, 0.4846, 0.06835, 0.4878, 0.06863, 0.4599, 0.07241, 0.4119, 0.06924, 0.4338, 0.1057, 0.4399, 0.1071, 0.4177, 0.179, 0.4331, 0.1868, 0.4143, 0.1488, 0.4104, 0.139, 0.4289, 0.3867, 0.5342, 0.4112, 0.5338, 0.4112, 0.5163, 0.3867, 0.5167, 0.2166, 0.4146, 0.1937, 0.4023, 0.1868, 0.4143, 0.124, 0.4049, 0.1488, 0.4104, 0.1557, 0.3983, 0.4194, 0.5473, 0.4369, 0.5344, 0.4112, 0.5338, 0.4194, 0.5046, 0.4112, 0.5163, 0.4369, 0.5169, 0.2166, 0.4146, 0.1868, 0.4143, 0.179, 0.4331, 0.2104, 0.4333, 0.1057, 0.4399, 0.1326, 0.4445, 0.1326, 0.4221, 0.1071, 0.4177, 0.1557, 0.3983, 0.1488, 0.4104, 0.1868, 0.4143, 0.1937, 0.4023, 0.3162, 0.5308, 0.3209, 0.5457, 0.3469, 0.544, 0.3421, 0.5291, 0.1071, 0.4177, 0.1088, 0.4066, 0.07415, 0.4008, 0.07241, 0.4119, 0.4369, 0.5169, 0.4112, 0.5163, 0.4112, 0.5338, 0.4369, 0.5344, 0.306, 0.5015, 0.2864, 0.5025, 0.2975, 0.5318, 0.3162, 0.5308, 0.07241, 0.4119, 0.04814, 0.4079, 0.04368, 0.4296, 0.06924, 0.4338, 0.3421, 0.5291, 0.3333, 0.4997, 0.306, 0.5015, 0.3162, 0.5308, 0.3533, 0.3762, 0.3541, 0.3537, 0.326, 0.3545, 0.322, 0.377, 0.06924, 0.4338, 0.06863, 0.4599, 0.1014, 0.4654, 0.1057, 0.4399, 0.3529, 0.4982, 0.3384, 0.4641, 0.3209, 0.4654, 0.3333, 0.4997, 0.139, 0.4289, 0.1315, 0.4501, 0.1675, 0.4539, 0.179, 0.4331, 0.322, 0.377, 0.326, 0.3545, 0.2894, 0.3522, 0.2813, 0.3745, 0.3333, 0.4997, 0.3209, 0.4654, 0.2964, 0.467, 0.306, 0.5015, 0.04368, 0.4296, 0.04569, 0.4562, 0.06863, 0.4599, 0.06924, 0.4338, 0.354, 0.3297, 0.3436, 0.3233, 0.3271, 0.3237, 0.3299, 0.3303, 0.3209, 0.4654, 0.3074, 0.4289, 0.2864, 0.4303, 0.2964, 0.467, 0.326, 0.3545, 0.3299, 0.3303, 0.2985, 0.3283, 0.2894, 0.3522, 0.1014, 0.4654, 0.09645, 0.4925, 0.1171, 0.4961, 0.1255, 0.4695, 0.3384, 0.4641, 0.3224, 0.4278, 0.3074, 0.4289, 0.3209, 0.4654, 0.1315, 0.4501, 0.124, 0.4727, 0.1548, 0.4759, 0.1675, 0.4539, 0.06863, 0.4599, 0.06835, 0.4878, 0.09645, 0.4925, 0.1014, 0.4654, 0.3541, 0.3537, 0.354, 0.3297, 0.3299, 0.3303, 0.326, 0.3545, 0.1986, 0.561, 0.2099, 0.5576, 0.2099, 0.5492, 0.1986, 0.541, 0.1823, 0.5375, 0.1709, 0.5409, 0.1709, 0.5493, 0.1823, 0.5575, 0.2985, 0.3283, 0.3057, 0.3224, 0.2914, 0.3201, 0.2776, 0.3249, 0.3074, 0.4289, 0.3015, 0.4209, 0.2871, 0.4219, 0.2864, 0.4303, 0.3299, 0.3303, 0.3271, 0.3237, 0.3057, 0.3224, 0.2985, 0.3283, 0.06835, 0.4878, 0.07246, 0.4947, 0.09166, 0.4979, 0.09645, 0.4925, 0.1826, 0.5315, 0.1823, 0.5375, 0.1986, 0.541, 0.2064, 0.5366, 0.2231, 0.5487, 0.2099, 0.5492, 0.2099, 0.5576, 0.2231, 0.5609, 0.2064, 0.5366, 0.1986, 0.541, 0.2099, 0.5492, 0.2231, 0.5487, 0.2632, 0.4144, 0.2155, 0.418, 0.2067, 0.4454, 0.2544, 0.4418, 0.1326, 0.511, 0.1502, 0.5107, 0.1502, 0.4982, 0.1326, 0.4985, 0.4237, 0.409, 0.4268, 0.3636, 0.399, 0.3627, 0.3914, 0.408, 0.3727, 0.3276, 0.3701, 0.3803, 0.395, 0.3844, 0.4015, 0.3323, 0.4037, 0.3026, 0.4039, 0.3467, 0.4363, 0.3467, 0.4316, 0.3026, 0.4124, 0.4921, 0.4326, 0.4917, 0.4326, 0.4772, 0.4124, 0.4776, 0.1547, 0.5196, 0.1663, 0.5111, 0.1502, 0.5107, 0.1502, 0.4982, 0.1663, 0.4986, 0.1547, 0.4905, 0.3816, 0.3488, 0.4034, 0.3553, 0.4039, 0.3467, 0.4569, 0.3488, 0.4363, 0.3467, 0.4358, 0.3553, 0.4463, 0.3625, 0.4285, 0.3562, 0.4268, 0.3636, 0.3816, 0.3604, 0.399, 0.3627, 0.4007, 0.3553, 0.4382, 0.502, 0.4516, 0.4921, 0.4326, 0.4917, 0.4382, 0.4683, 0.4326, 0.4772, 0.4516, 0.4776, 0.1543, 0.4803, 0.1686, 0.4802, 0.1652, 0.4097, 0.1528, 0.4098, 0.1502, 0.5107, 0.1663, 0.5111, 0.1663, 0.4986, 0.1502, 0.4982, 0.395, 0.3844, 0.4118, 0.3872, 0.421, 0.3356, 0.4015, 0.3323, 0.4358, 0.3553, 0.4363, 0.3467, 0.4039, 0.3467, 0.4034, 0.3553, 0.1326, 0.4803, 0.1326, 0.4905, 0.1543, 0.4905, 0.1543, 0.4803, 0.4015, 0.3323, 0.4026, 0.3248, 0.3738, 0.3201, 0.3727, 0.3276, 0.4516, 0.4776, 0.4326, 0.4772, 0.4326, 0.4917, 0.4516, 0.4921, 0.4463, 0.3625, 0.4268, 0.3636, 0.4237, 0.409, 0.4463, 0.4078, 0.3727, 0.3276, 0.3541, 0.3246, 0.3541, 0.3777, 0.3701, 0.3803, 0.4007, 0.3553, 0.399, 0.3627, 0.4268, 0.3636, 0.4285, 0.3562, 0.1528, 0.4098, 0.1528, 0.4008, 0.1341, 0.4008, 0.1341, 0.4098, 0.3701, 0.3803, 0.3699, 0.387, 0.3948, 0.3911, 0.395, 0.3844, 0.1543, 0.4803, 0.1528, 0.4098, 0.1341, 0.4098, 0.1326, 0.4803, 0.3532, 0.4112, 0.3655, 0.4055, 0.3532, 0.3997, 0.3409, 0.4054, 0.2984, 0.3201, 0.2965, 0.3048, 0.2786, 0.3048, 0.2776, 0.3201, 0.4471, 0.4826, 0.4105, 0.4889, 0.4105, 0.5008, 0.4471, 0.4964, 0.3979, 0.4151, 0.3984, 0.4009, 0.3777, 0.4009, 0.38, 0.4151, 0.426, 0.4132, 0.426, 0.4022, 0.4011, 0.4018, 0.4011, 0.4127, 0.3761, 0.4088, 0.3761, 0.4012, 0.3655, 0.4055, 0.3532, 0.3997, 0.3638, 0.3954, 0.3474, 0.3953, 0.4485, 0.4622, 0.4507, 0.4683, 0.4629, 0.4621, 0.4471, 0.4964, 0.447, 0.5057, 0.4566, 0.4966, 0.4283, 0.439, 0.4283, 0.4337, 0.4159, 0.4389, 0.4105, 0.4889, 0.4104, 0.4812, 0.4021, 0.4902, 0.4268, 0.4622, 0.4124, 0.4621, 0.4245, 0.4683, 0.4471, 0.4826, 0.4566, 0.4799, 0.447, 0.4737, 0.4485, 0.4622, 0.4629, 0.4621, 0.4594, 0.4389, 0.447, 0.439, 0.3655, 0.4055, 0.3761, 0.4012, 0.3638, 0.3954, 0.3532, 0.3997, 0.4105, 0.5008, 0.4104, 0.5088, 0.447, 0.5057, 0.4471, 0.4964, 0.3761, 0.3953, 0.3777, 0.4009, 0.3984, 0.4009, 0.4011, 0.3953, 0.4268, 0.4622, 0.4245, 0.4683, 0.4507, 0.4683, 0.4485, 0.4622, 0.4471, 0.4964, 0.4566, 0.4966, 0.4566, 0.4799, 0.4471, 0.4826, 0.4042, 0.3953, 0.4011, 0.4018, 0.426, 0.4022, 0.4249, 0.3956, 0.4283, 0.439, 0.4159, 0.4389, 0.4124, 0.4621, 0.4268, 0.4622, 0.4471, 0.4826, 0.447, 0.4737, 0.4104, 0.4812, 0.4105, 0.4889, 0.2792, 0.2997, 0.2786, 0.3048, 0.2965, 0.3048, 0.2971, 0.2997, 0.447, 0.439, 0.447, 0.4337, 0.4283, 0.4337, 0.4283, 0.439, 0.4105, 0.4889, 0.4021, 0.4902, 0.4021, 0.5021, 0.4105, 0.5008, 0.4485, 0.4622, 0.447, 0.439, 0.4283, 0.439, 0.4268, 0.4622, 0.2942, 0.3086, 0.2942, 0.3676, 0.4101, 0.3843, 0.4101, 0.3254, 0.3653, 0.5346, 0.3629, 0.5508, 0.3867, 0.5416, 0.2942, 0.3676, 0.305, 0.3815, 0.4004, 0.3953, 0.4101, 0.3843, 0.06976, 0.3987, 0.05253, 0.4112, 0.1014, 0.4103, 0.09261, 0.3983, 0.315, 0.3959, 0.2979, 0.4083, 0.3472, 0.4075, 0.3381, 0.3955, 0.2979, 0.4576, 0.3084, 0.4958, 0.3417, 0.4953, 0.3473, 0.4568, 0.05251, 0.4604, 0.06303, 0.4986, 0.09606, 0.4981, 0.1014, 0.4596, 0.3195, 0.3645, 0.3289, 0.4028, 0.3572, 0.4025, 0.3614, 0.3641, 0.1745, 0.4862, 0.1528, 0.4893, 0.1366, 0.5033, 0.1366, 0.5188, 0.1528, 0.5281, 0.1745, 0.525, 0.1908, 0.511, 0.1908, 0.4955, 0.335, 0.3028, 0.3195, 0.3152, 0.3614, 0.3148, 0.3545, 0.3026, 0.232, 0.5057, 0.2449, 0.5145, 0.2547, 0.5144, 0.2601, 0.5054, 0.2381, 0.4057, 0.2225, 0.4181, 0.264, 0.4177, 0.2575, 0.4055, 0.2225, 0.4674, 0.264, 0.467, 0.264, 0.4177, 0.2225, 0.4181, 0.3289, 0.4028, 0.3416, 0.4116, 0.3516, 0.4115, 0.3572, 0.4025, 0.05251, 0.4604, 0.1014, 0.4596, 0.1014, 0.4103, 0.05253, 0.4112, 0.3195, 0.3645, 0.3614, 0.3641, 0.3614, 0.3148, 0.3195, 0.3152, 0.2979, 0.4576, 0.3473, 0.4568, 0.3472, 0.4075, 0.2979, 0.4083, 0.3084, 0.4958, 0.3224, 0.5046, 0.3341, 0.5044, 0.3417, 0.4953, 0.4135, 0.5465, 0.4135, 0.5395, 0.3951, 0.5292, 0.3827, 0.5292, 0.3643, 0.5395, 0.3643, 0.5465, 0.3827, 0.5568, 0.3951, 0.5568, 0.06303, 0.4986, 0.07719, 0.5074, 0.08882, 0.5072, 0.09606, 0.4981, 0.124, 0.5298, 0.1402, 0.5391, 0.1528, 0.5281, 0.1366, 0.5188, 0.1908, 0.511, 0.1745, 0.525, 0.1867, 0.5323, 0.2029, 0.5184, 0.1745, 0.4862, 0.1908, 0.4955, 0.2029, 0.4852, 0.1867, 0.4759, 0.1366, 0.5033, 0.1528, 0.4893, 0.1402, 0.4826, 0.124, 0.4966, 0.3614, 0.3641, 0.3816, 0.3645, 0.3816, 0.3152, 0.3614, 0.3148, 0.3696, 0.4079, 0.3472, 0.4075, 0.3473, 0.4568, 0.3696, 0.4571, 0.2845, 0.418, 0.264, 0.4177, 0.264, 0.467, 0.2845, 0.4674, 0.124, 0.4107, 0.1014, 0.4103, 0.1014, 0.4596, 0.124, 0.4599, 0.3696, 0.4571, 0.3473, 0.4568, 0.3417, 0.4953, 0.3641, 0.4956, 0.3572, 0.4025, 0.3775, 0.4029, 0.3816, 0.3645, 0.3614, 0.3641, 0.124, 0.4599, 0.1014, 0.4596, 0.09606, 0.4981, 0.1187, 0.4984, 0.2601, 0.5054, 0.2806, 0.5058, 0.2845, 0.4674, 0.264, 0.467, 0.4249, 0.5329, 0.4066, 0.5226, 0.3951, 0.5292, 0.4135, 0.5395, 0.3643, 0.5395, 0.3827, 0.5292, 0.3712, 0.5226, 0.3529, 0.5329, 0.3529, 0.5528, 0.3712, 0.5631, 0.3827, 0.5568, 0.3643, 0.5465, 0.4135, 0.5465, 0.3951, 0.5568, 0.4066, 0.5631, 0.4249, 0.5528, 0.2225, 0.4674, 0.232, 0.5057, 0.2601, 0.5054, 0.264, 0.467, 0.3645, 0.4213, 0.3529, 0.4317, 0.3865, 0.431, 0.3803, 0.4209, 0.1713, 0.2936, 0.1598, 0.304, 0.1937, 0.3033, 0.1871, 0.2933, 0.3529, 0.4317, 0.3605, 0.5087, 0.3847, 0.5081, 0.3865, 0.431, 0.3446, 0.3038, 0.3518, 0.3809, 0.3725, 0.3806, 0.3735, 0.3034, 0.2858, 0.4711, 0.2708, 0.4733, 0.2596, 0.4829, 0.2596, 0.4936, 0.2708, 0.5, 0.2858, 0.4979, 0.297, 0.4882, 0.297, 0.4775, 0.355, 0.2934, 0.3446, 0.3038, 0.3735, 0.3034, 0.3685, 0.2932, 0.3767, 0.4832, 0.3865, 0.4972, 0.3937, 0.4971, 0.3973, 0.4829, 0.3802, 0.3957, 0.3696, 0.4061, 0.3983, 0.4057, 0.3936, 0.3955, 0.1598, 0.304, 0.1677, 0.381, 0.1922, 0.3805, 0.1937, 0.3033, 0.3518, 0.3809, 0.3614, 0.3949, 0.3687, 0.3948, 0.3725, 0.3806, 0.1677, 0.381, 0.1784, 0.3949, 0.187, 0.3947, 0.1922, 0.3805, 0.3337, 0.4115, 0.3409, 0.4075, 0.3409, 0.3978, 0.3337, 0.3953, 0.3126, 0.3974, 0.3055, 0.4014, 0.3055, 0.4111, 0.3126, 0.4137, 0.3605, 0.5087, 0.3712, 0.5226, 0.3797, 0.5224, 0.3847, 0.5081, 0.1937, 0.3033, 0.2092, 0.3035, 0.2026, 0.2934, 0.1871, 0.2933, 0.4077, 0.3957, 0.3936, 0.3955, 0.3983, 0.4057, 0.4124, 0.4059, 0.3959, 0.4211, 0.3803, 0.4209, 0.3865, 0.431, 0.4021, 0.4311, 0.3825, 0.2934, 0.3685, 0.2932, 0.3735, 0.3034, 0.3874, 0.3036, 0.2092, 0.3035, 0.1937, 0.3033, 0.1922, 0.3805, 0.2086, 0.3806, 0.3973, 0.4829, 0.4124, 0.4831, 0.4124, 0.4059, 0.3983, 0.4057, 0.4021, 0.4311, 0.3865, 0.431, 0.3847, 0.5081, 0.4013, 0.5083, 0.3983, 0.4057, 0.3696, 0.4061, 0.3767, 0.4832, 0.3973, 0.4829, 0.2086, 0.3806, 0.1922, 0.3805, 0.187, 0.3947, 0.2035, 0.3949, 0.3687, 0.3948, 0.3836, 0.395, 0.3874, 0.3808, 0.3725, 0.3806, 0.4013, 0.5083, 0.3847, 0.5081, 0.3797, 0.5224, 0.3964, 0.5226, 0.3937, 0.4971, 0.4088, 0.4973, 0.4124, 0.4831, 0.3973, 0.4829, 0.3725, 0.3806, 0.3874, 0.3808, 0.3874, 0.3036, 0.3735, 0.3034, 0.2701, 0.5277, 0.2704, 0.5196, 0.2532, 0.5194, 0.2447, 0.5273, 0.2702, 0.5474, 0.2701, 0.5335, 0.2342, 0.533, 0.2344, 0.5469, 0.444, 0.4574, 0.4101, 0.4622, 0.4126, 0.4737, 0.4414, 0.4695, 0.2231, 0.5533, 0.2536, 0.553, 0.2536, 0.5368, 0.2231, 0.5371, 0.1002, 0.5405, 0.09993, 0.5336, 0.07458, 0.5331, 0.08308, 0.5401, 0.09998, 0.5278, 0.1001, 0.514, 0.06424, 0.5133, 0.06411, 0.5271, 0.2706, 0.4088, 0.2963, 0.4085, 0.2963, 0.402, 0.2706, 0.4023, 0.4441, 0.4279, 0.4102, 0.4328, 0.4102, 0.4536, 0.4441, 0.4487, 0.4124, 0.4153, 0.4602, 0.4153, 0.4602, 0.4006, 0.4124, 0.4006, 0.2836, 0.5188, 0.271, 0.5147, 0.2704, 0.5196, 0.2532, 0.5194, 0.2566, 0.5145, 0.241, 0.5181, 0.2994, 0.4144, 0.3055, 0.4087, 0.2963, 0.4085, 0.2993, 0.3953, 0.2963, 0.402, 0.3055, 0.401, 0.257, 0.5589, 0.2642, 0.5532, 0.2536, 0.553, 0.257, 0.5315, 0.2536, 0.5368, 0.2642, 0.5371, 0.1001, 0.514, 0.1135, 0.5131, 0.101, 0.5081, 0.05251, 0.5119, 0.06424, 0.5133, 0.0651, 0.5074, 0.09993, 0.5336, 0.1133, 0.5326, 0.1133, 0.5268, 0.09998, 0.5278, 0.452, 0.4477, 0.4441, 0.4487, 0.444, 0.4574, 0.4519, 0.4566, 0.2701, 0.5335, 0.2834, 0.5326, 0.2834, 0.5267, 0.2701, 0.5277, 0.2447, 0.5273, 0.2324, 0.5261, 0.2225, 0.5317, 0.2342, 0.533, 0.416, 0.4295, 0.4162, 0.4337, 0.4569, 0.4337, 0.4567, 0.4295, 0.2704, 0.5196, 0.271, 0.5147, 0.2566, 0.5145, 0.2532, 0.5194, 0.2735, 0.3955, 0.2706, 0.4023, 0.2963, 0.402, 0.2993, 0.3953, 0.3055, 0.401, 0.2963, 0.402, 0.2963, 0.4085, 0.3055, 0.4087, 0.1133, 0.5326, 0.09993, 0.5336, 0.1002, 0.5405, 0.1135, 0.5397, 0.4441, 0.4487, 0.452, 0.4477, 0.452, 0.4269, 0.4441, 0.4279, 0.0651, 0.5074, 0.06424, 0.5133, 0.1001, 0.514, 0.101, 0.5081, 0.4602, 0.4006, 0.4604, 0.3955, 0.4126, 0.3955, 0.4124, 0.4006, 0.4441, 0.4279, 0.444, 0.4209, 0.4101, 0.4258, 0.4102, 0.4328, 0.2642, 0.5371, 0.2536, 0.5368, 0.2536, 0.553, 0.2642, 0.5532, 0.2834, 0.5326, 0.2701, 0.5335, 0.2702, 0.5474, 0.2836, 0.5464, 0.2324, 0.5261, 0.2447, 0.5273, 0.2532, 0.5194, 0.241, 0.5181, 0.1135, 0.5131, 0.1001, 0.514, 0.09998, 0.5278, 0.1133, 0.5268, 0.4414, 0.4695, 0.4481, 0.4685, 0.4519, 0.4566, 0.444, 0.4574, 0.2836, 0.5188, 0.2704, 0.5196, 0.2701, 0.5277, 0.2834, 0.5267, 0.4102, 0.4328, 0.4021, 0.4341, 0.4021, 0.4549, 0.4102, 0.4536, 0.444, 0.4574, 0.4441, 0.4487, 0.4102, 0.4536, 0.4101, 0.4622, 0.4124, 0.4153, 0.4124, 0.4215, 0.4602, 0.4215, 0.4602, 0.4153, 0.2447, 0.5273, 0.2342, 0.533, 0.2701, 0.5335, 0.2701, 0.5277, 0.06411, 0.5271, 0.07458, 0.5331, 0.09993, 0.5336, 0.09998, 0.5278, 0.416, 0.4295, 0.4567, 0.4295, 0.4602, 0.4215, 0.4124, 0.4215, 0.38, 0.4239, 0.3825, 0.4055, 0.3553, 0.4074, 0.3553, 0.424, 0.2449, 0.5117, 0.2749, 0.5128, 0.2698, 0.4933, 0.2417, 0.4932, 0.195, 0.382, 0.1919, 0.3636, 0.1709, 0.3641, 0.1736, 0.3835, 0.2698, 0.4512, 0.2749, 0.4327, 0.2449, 0.4334, 0.2417, 0.4511, 0.1795, 0.4476, 0.1709, 0.4652, 0.2015, 0.461, 0.2067, 0.4454, 0.1709, 0.322, 0.1919, 0.3215, 0.195, 0.3036, 0.1736, 0.3033, 0.3553, 0.4696, 0.3825, 0.4711, 0.38, 0.4531, 0.3553, 0.4532, 0.2362, 0.3816, 0.2662, 0.3826, 0.2611, 0.3632, 0.2331, 0.3632, 0.2374, 0.3941, 0.234, 0.3756, 0.2137, 0.3764, 0.2168, 0.396, 0.2492, 0.4574, 0.2781, 0.457, 0.2812, 0.4399, 0.2544, 0.4418, 0.2374, 0.3158, 0.2168, 0.3159, 0.2137, 0.3344, 0.234, 0.3335, 0.2362, 0.3032, 0.2331, 0.321, 0.2611, 0.3211, 0.2662, 0.3024, 0.3117, 0.4074, 0.2845, 0.4055, 0.2871, 0.4239, 0.3117, 0.424, 0.1183, 0.3843, 0.1482, 0.3854, 0.1434, 0.366, 0.1154, 0.3659, 0.2039, 0.5124, 0.2007, 0.4939, 0.1799, 0.4947, 0.1827, 0.5142, 0.2203, 0.4027, 0.1907, 0.4037, 0.1883, 0.4202, 0.2155, 0.418, 0.2039, 0.4341, 0.1827, 0.4341, 0.1799, 0.4526, 0.2007, 0.4518, 0.1183, 0.306, 0.1154, 0.3238, 0.1434, 0.3239, 0.1482, 0.3052, 0.2871, 0.4531, 0.2845, 0.4711, 0.3117, 0.4696, 0.3117, 0.4532, 0.2781, 0.3934, 0.3081, 0.3944, 0.3027, 0.3749, 0.2747, 0.3749, 0.0768, 0.3848, 0.0739, 0.3663, 0.05251, 0.3669, 0.05497, 0.3863, 0.29, 0.4125, 0.2979, 0.3955, 0.268, 0.3991, 0.2632, 0.4144, 0.0768, 0.3064, 0.05496, 0.3061, 0.05251, 0.3248, 0.0739, 0.3242, 0.2781, 0.3151, 0.2747, 0.3328, 0.3027, 0.3328, 0.3082, 0.3143, 0.195, 0.382, 0.1736, 0.3835, 0.2001, 0.3955, 0.2502, 0.5255, 0.2749, 0.5128, 0.2449, 0.5117, 0.2698, 0.4933, 0.2749, 0.5128, 0.2864, 0.4936, 0.2864, 0.4516, 0.2749, 0.4327, 0.2698, 0.4512, 0.2449, 0.4334, 0.2749, 0.4327, 0.2502, 0.4209, 0.2015, 0.461, 0.1709, 0.4652, 0.198, 0.4711, 0.2374, 0.3941, 0.2168, 0.396, 0.243, 0.4078, 0.2413, 0.3951, 0.2662, 0.3826, 0.2362, 0.3816, 0.2611, 0.3632, 0.2662, 0.3826, 0.2776, 0.3634, 0.2362, 0.3032, 0.2662, 0.3024, 0.2413, 0.2904, 0.2812, 0.4399, 0.2781, 0.457, 0.2979, 0.4389, 0.2776, 0.3213, 0.2662, 0.3024, 0.2611, 0.3211, 0.2039, 0.5124, 0.1827, 0.5142, 0.2092, 0.5262, 0.1231, 0.3979, 0.1482, 0.3854, 0.1183, 0.3843, 0.1434, 0.366, 0.1482, 0.3854, 0.1598, 0.3663, 0.1183, 0.306, 0.1482, 0.3052, 0.1231, 0.2933, 0.1883, 0.4202, 0.1907, 0.4037, 0.1709, 0.4219, 0.1598, 0.3241, 0.1482, 0.3052, 0.1434, 0.3239, 0.0768, 0.3848, 0.05497, 0.3863, 0.08159, 0.3983, 0.2837, 0.4071, 0.3081, 0.3944, 0.2781, 0.3934, 0.3027, 0.3749, 0.3081, 0.3944, 0.3195, 0.3752, 0.2781, 0.3151, 0.3082, 0.3143, 0.2837, 0.3026, 0.08159, 0.2937, 0.05496, 0.3061, 0.0768, 0.3064, 0.3195, 0.3332, 0.3082, 0.3143, 0.3027, 0.3328, 0.03413, 0.9848, 0.03413, 0.9848, 0.03413, 0.9848, 0.03413, 0.9848, 0.03413, 0.9848, 0.03413, 0.9848, 0.03413, 0.9848, 0.03413, 0.9848, 0.03413, 0.9848, 0.03413, 0.9848, 0.03413, 0.9848, 0.03413, 0.9848, 0.03413, 0.9848, 0.03413, 0.9848, 0.03413, 0.9848, 0.03413, 0.9848, 0.03413, 0.9848, 0.03413, 0.9848, 0.03413, 0.9848, 0.03413, 0.9848, 0.03413, 0.9848, 0.03413, 0.9848, 0.03413, 0.9848, 0.03413, 0.9848, 0.03413, 0.9848, 0.03413, 0.9848, 0.03413, 0.9848, 0.03413, 0.9848, 0.03413, 0.9848, 0.03413, 0.9848, 0.03413, 0.9848, 0.03413, 0.9848, 0.03413, 0.9848, 0.03413, 0.9848, 0.03413, 0.9848, 0.03413, 0.9848, 0.03413, 0.9848, 0.03413, 0.9848, 0.03413, 0.9848, 0.03413, 0.9848, 0.03413, 0.9848, 0.03413, 0.9848, 0.03413, 0.9848, 0.03413, 0.9848, 0.03413, 0.9848, 0.03413, 0.9848, 0.03413, 0.9848, 0.03413, 0.9848, 0.03413, 0.9848, 0.03413, 0.9848, 0.03413, 0.9848, 0.03413, 0.9848, 0.03413, 0.9848, 0.03413, 0.9848, 0.03413, 0.9848, 0.03413, 0.9848, 0.03413, 0.9848, 0.03413, 0.9848, 0.03413, 0.9848, 0.03413, 0.9848, 0.03413, 0.9848, 0.03413, 0.9848, 0.03413, 0.9848, 0.03413, 0.9848, 0.03413, 0.9848, 0.03413, 0.9848, 0.03413, 0.9848, 0.03413, 0.9848, 0.03413, 0.9848, 0.03413, 0.9848, 0.03413, 0.9848, 0.03413, 0.9848, 0.03413, 0.9848, 0.03413, 0.9848, 0.03413, 0.9848, 0.03413, 0.9848, 0.03413, 0.9848, 0.03413, 0.9848, 0.03413, 0.9848, 0.03413, 0.9848, 0.03413, 0.9848, 0.03413, 0.9848, 0.03413, 0.9848, 0.03413, 0.9848, 0.03413, 0.9848, 0.03413, 0.9848, 0.03413, 0.9848, 0.03413, 0.9848, 0.03413, 0.9848, 0.03413, 0.9848, 0.03413, 0.9848, 0.03413, 0.9848, 0.03413, 0.9848, 0.03413, 0.9848, 0.03413, 0.9848, 0.03413, 0.9848, 0.03413, 0.9848, 0.03413, 0.9848, 0.03413, 0.9848, 0.03413, 0.9848, 0.03413, 0.9848, 0.03413, 0.9848, 0.03413, 0.9848, 0.03413, 0.9848, 0.03413, 0.9848, 0.03413, 0.9848, 0.03413, 0.9848, 0.03413, 0.9848, 0.03413, 0.9848, 0.03413, 0.9848, 0.03413, 0.9848, 0.03413, 0.9848, 0.03413, 0.9848, 0.03413, 0.9848, 0.03413, 0.9848, 0.03413, 0.9848, 0.03413, 0.9848, 0.03413, 0.9848, 0.03413, 0.9848, 0.03413, 0.9848, 0.03413, 0.9848, 0.03413, 0.9848, 0.03413, 0.9848, 0.03413, 0.9848, 0.03413, 0.9848, 0.03413, 0.9848, 0.03413, 0.9848, 0.03413, 0.9848, 0.03413, 0.9848, 0.03413, 0.9848, 0.03413, 0.9848, 0.03413, 0.9848, 0.03413, 0.9848, 0.03413, 0.9848, 0.03413, 0.9848, 0.03413, 0.9848, 0.03413, 0.9848, 0.03413, 0.9848, 0.03413, 0.9848, 0.03413, 0.9848, 0.03413, 0.9848, 0.03413, 0.9848, 0.03413, 0.9848, 0.03413, 0.9848, 0.03413, 0.9848, 0.03413, 0.9848, 0.03413, 0.9848, 0.03413, 0.9848, 0.03413, 0.9848, 0.03413, 0.9848, 0.03413, 0.9848, 0.03413, 0.9848, 0.03413, 0.9848, 0.03413, 0.9848, 0.03413, 0.9848, 0.03413, 0.9848, 0.03413, 0.9848, 0.03413, 0.9848, 0.03413, 0.9848, 0.03413, 0.9848, 0.03413, 0.9848, 0.03413, 0.9848, 0.03413, 0.9848, 0.03413, 0.9848, 0.03413, 0.9848, 0.03413, 0.9848, 0.03413, 0.9848, 0.03413, 0.9848, 0.03413, 0.9848, 0.03413, 0.9848, 0.03413, 0.9848, 0.03413, 0.9848, 0.03413, 0.9848, 0.03413, 0.9848, 0.03413, 0.9848, 0.03413, 0.9848, 0.03413, 0.9848, 0.03413, 0.9848, 0.03413, 0.9848, 0.03413, 0.9848, 0.03413, 0.9848, 0.03413, 0.9848, 0.03413, 0.9848, 0.03413, 0.9848, 0.03413, 0.9848, 0.03413, 0.9848, 0.03413, 0.9848, 0.03413, 0.9848, 0.03413, 0.9848, 0.03413, 0.9848, 0.03413, 0.9848, 0.03413, 0.9848, 0.03413, 0.9848, 0.03413, 0.9848, 0.03413, 0.9848, 0.03413, 0.9848, 0.03413, 0.9848, 0.03413, 0.9848, 0.03413, 0.9848, 0.03413, 0.9848, 0.03413, 0.9848, 0.03413, 0.9848, 0.03413, 0.9848, 0.03413, 0.9848, 0.03413, 0.9848, 0.03413, 0.9848, 0.03413, 0.9848, 0.03413, 0.9848, 0.03413, 0.9848, 0.03413, 0.9848, 0.03413, 0.9848, 0.03413, 0.9848, 0.03413, 0.9848, 0.03413, 0.9848, 0.03413, 0.9848, 0.03413, 0.9848, 0.03413, 0.9848, 0.03413, 0.9848, 0.03413, 0.9848, 0.03413, 0.9848, 0.03413, 0.9848, 0.03413, 0.9848, 0.03413, 0.9848, 0.03413, 0.9848])
me_cube.materials.append(mat_material)
me_cube.use_mirror_vertex_groups = False
me_cube.update()
arm_armature = bpy.data.armatures.new('Armature')  # bones are not reproduced

# ---- objects
ob_cube = bpy.data.objects.new('Cube', me_cube)
ob_armature = bpy.data.objects.new('Armature', arm_armature)

# ---- transforms, parenting, visibility, modifiers, constraints
ob_cube.parent = ob_armature
ob_cube.matrix_parent_inverse = Matrix(((-4.977e-08, 1.139, -0.0, 0.001381), (-1.139, -4.977e-08, 0.0, 0.001381), (-0.0, -0.0, 1.139, -0.7508), (-0.0, 0.0, -0.0, 1.0)))
ob_cube.location = (-0.001213, -0.001213, 2.98e-08)
ob_cube.rotation_euler = (0.0, -0.0, 1.571)
ob_cube.lock_rotations_4d = False
ob_cube.empty_display_type = 'ARROWS'
ob_cube.lineart.crease_threshold = 0.0
_vg = ob_cube.vertex_groups.new(name='Bone')
_vg.add([133, 134, 135, 136, 137, 138, 139, 140, 141, 142, 143, 416, 417, 418, 419, 420, 421, 422, 423, 424, 425, 426, 427, 428], 1.0, 'REPLACE')
_vg = ob_cube.vertex_groups.new(name='Chest')
_vg.add([0, 1, 2, 3, 4, 5, 6, 7, 8, 9, 10, 11, 12, 13, 14, 15, 16, 17, 18, 19, 20, 21, 22, 23, 24, 25, 26, 27, 28, 29, 30, 31, 32, 33, 34, 35, 36, 37, 38, 39, 40, 299, 300, 301, 302, 303, 304, 305, 306, 307, 308, 309, 310, 311, 312, 313, 314, 315, 316, 317, 318, 319, 320, 321, 322, 323], 1.0, 'REPLACE')
_vg = ob_cube.vertex_groups.new(name='Head')
for _i, _w in zip([256, 257, 258, 259, 260, 261, 262, 263, 264, 265, 266, 267, 268, 269, 270, 271, 272, 273, 274, 275, 276, 277, 278, 279, 280, 281, 282, 283, 284, 285, 286, 287, 288, 289, 290, 291, 292, 293, 294, 295, 296, 297, 298, 541, 542, 543, 544, 545, 546, 547, 548, 549, 550, 551, 552, 553, 554, 555, 556, 557, 558, 559, 560, 561, 562, 563, 564, 565, 566, 567, 568, 569, 570, 571, 572, 573, 574, 575, 576, 577, 578, 579, 580, 581, 582, 583, 584, 585, 586, 587, 588, 589, 590, 591, 592, 593, 594, 595, 596, 597, 598, 599, 600, 601, 602, 603, 604, 605, 606, 607, 608, 609, 610, 611, 612, 613, 614, 615, 616, 617, 618, 619, 620, 621, 622, 623, 624, 625, 626, 627, 628, 629, 630, 631, 632, 633, 634, 635, 636, 637], [1.0, 1.0, 1.0, 1.0, 1.0, 1.0, 1.0, 1.0, 1.0, 1.0, 1.0, 1.0, 1.0, 1.0, 1.0, 1.0, 1.0, 1.0, 1.0, 1.0, 1.0, 1.0, 1.0, 1.0, 1.0, 1.0, 1.0, 1.0, 1.0, 1.0, 1.0, 1.0, 1.0, 1.0, 1.0, 1.0, 1.0, 1.0, 1.0, 1.0, 1.0, 1.0, 1.0, 1.0, 1.0, 1.0, 1.0, 1.0, 1.0, 1.0, 1.0, 1.0, 1.0, 1.0, 1.0, 1.0, 1.0, 1.0, 1.0, 1.0, 1.0, 1.0, 1.0, 1.0, 1.0, 1.0, 1.0, 1.0, 1.0, 1.0, 1.0, 1.0, 1.0, 1.0, 1.0, 1.0, 1.0, 1.0, 1.0, 1.0, 1.0, 1.0, 1.0, 1.0, 1.0, 1.0, 1.0, 1.0, 1.0, 1.0, 1.0, 1.0, 1.0, 1.0, 1.0, 1.0, 1.0, 1.0, 1.0, 1.0, 1.0, 1.0, 1.0, 1.0, 1.0, 1.0, 1.0, 1.0, 1.0, 1.0, 1.0, 1.0, 1.0, 1.0, 1.0, 1.0, 1.0, 1.0, 1.0, 1.0, 1.0, 1.0, 1.0, 1.0, 1.0, 1.0, 1.0, 1.0, 1.0, 1.0, 1.0, 1.0, 1.0, 1.0, 1.0, 1.0, 1.0, 1.0, 1.0, 1.0]): _vg.add([_i], _w, 'REPLACE')
_vg = ob_cube.vertex_groups.new(name='Shoulder_l')
_vg.add([41, 42, 43, 44, 45, 46, 47, 48, 49, 50, 51, 52, 53, 54, 55, 56, 57, 58, 59, 60, 61, 62, 63, 64, 65, 66, 67, 68, 69, 70, 71, 72, 73, 74, 75, 76, 77, 78, 79, 80, 81, 82, 83, 84], 1.0, 'REPLACE')
_vg = ob_cube.vertex_groups.new(name='Arm_l')
_vg.add([85, 86, 87, 88, 89, 90, 91, 92, 93, 94, 95, 96, 97, 98, 99, 100, 101, 102, 103, 104, 105, 106, 107, 108], 1.0, 'REPLACE')
_vg = ob_cube.vertex_groups.new(name='hand_l')
_vg.add([109, 110, 111, 112, 113, 114, 115, 116, 117, 118, 119, 120, 121, 122, 123, 124, 125, 126, 127, 128, 129, 130, 131, 132], 1.0, 'REPLACE')
_vg = ob_cube.vertex_groups.new(name='Shoulder_r')
_vg.add([324, 325, 326, 327, 328, 329, 330, 331, 332, 333, 334, 335, 336, 337, 338, 339, 340, 341, 342, 343, 344, 345, 346, 347, 348, 349, 350, 351, 352, 353, 354, 355, 356, 357, 358, 359, 360, 361, 362, 363, 364, 365, 366, 367], 1.0, 'REPLACE')
_vg = ob_cube.vertex_groups.new(name='Arm_r')
_vg.add([368, 369, 370, 371, 372, 373, 374, 375, 376, 377, 378, 379, 380, 381, 382, 383, 384, 385, 386, 387, 388, 389, 390, 391], 1.0, 'REPLACE')
_vg = ob_cube.vertex_groups.new(name='hand_r')
_vg.add([392, 393, 394, 395, 396, 397, 398, 399, 400, 401, 402, 403, 404, 405, 406, 407, 408, 409, 410, 411, 412, 413, 414, 415], 1.0, 'REPLACE')
_vg = ob_cube.vertex_groups.new(name='Thigh_l')
_vg.add([144, 145, 146, 147, 148, 149, 150, 151, 152, 153, 154, 155, 156, 157, 158, 159, 160, 161, 162, 163, 164, 165, 166, 167, 168, 169, 170, 171, 172, 173, 174, 175, 176, 177, 178, 179, 180, 181, 182, 183], 1.0, 'REPLACE')
_vg = ob_cube.vertex_groups.new(name='Leg_l')
for _i, _w in zip([184, 185, 186, 187, 188, 189, 190, 191, 192, 193, 194, 195, 196, 197, 198, 199, 200, 201, 202, 203, 204, 205, 206, 207, 208, 209, 210, 211, 212, 213, 214, 215, 228, 229, 230, 231, 232, 233, 234, 235, 236, 237, 238, 239, 240, 241, 242, 244, 245, 246, 247, 248, 251, 252, 253, 254, 255], [1.0, 1.0, 1.0, 1.0, 1.0, 1.0, 1.0, 1.0, 1.0, 1.0, 1.0, 1.0, 1.0, 1.0, 1.0, 1.0, 1.0, 1.0, 1.0, 1.0, 1.0, 1.0, 1.0, 1.0, 1.0, 1.0, 1.0, 1.0, 1.0, 1.0, 1.0, 1.0, 0.4719, 0.5381, 0.5018, 0.8008, 0.7664, 0.8076, 0.4988, 0.5375, 0.4708, 0.7717, 0.7949, 0.7398, 0.006433, 0.07809, 0.06937, 0.1164, 0.03116, 0.03736, 0.1248, 0.07016, 0.06196, 0.01601, 0.1134, 0.1214, 0.02827]): _vg.add([_i], _w, 'REPLACE')
_vg = ob_cube.vertex_groups.new(name='Foot_l')
for _i, _w in zip([216, 217, 218, 219, 220, 221, 222, 223, 224, 225, 226, 227, 228, 229, 230, 231, 232, 233, 234, 235, 236, 237, 238, 239, 240, 241, 242, 243, 244, 245, 246, 247, 248, 249, 250, 251, 252, 253, 254, 255], [0.9944, 0.9936, 0.9973, 0.9926, 0.9913, 0.9971, 0.9929, 0.9962, 0.9919, 0.9892, 0.9892, 0.9953, 0.5281, 0.4619, 0.4982, 0.1992, 0.2336, 0.1924, 0.5012, 0.4625, 0.5292, 0.2283, 0.2051, 0.2602, 0.9718, 0.9219, 0.9306, 0.9755, 0.8836, 0.9594, 0.9563, 0.8752, 0.9298, 0.9759, 0.9792, 0.938, 0.967, 0.8866, 0.8786, 0.9609]): _vg.add([_i], _w, 'REPLACE')
_vg = ob_cube.vertex_groups.new(name='Thigh_r')
_vg.add([429, 430, 431, 432, 433, 434, 435, 436, 437, 438, 439, 440, 441, 442, 443, 444, 445, 446, 447, 448, 449, 450, 451, 452, 453, 454, 455, 456, 457, 458, 459, 460, 461, 462, 463, 464, 465, 466, 467, 468], 1.0, 'REPLACE')
_vg = ob_cube.vertex_groups.new(name='Leg_r')
for _i, _w in zip([469, 470, 471, 472, 473, 474, 475, 476, 477, 478, 479, 480, 481, 482, 483, 484, 485, 486, 487, 488, 489, 490, 491, 492, 493, 494, 495, 496, 497, 498, 499, 500, 513, 514, 515, 516, 517, 518, 519, 520, 521, 522, 523, 524, 525, 526, 527, 529, 530, 531, 532, 533, 534, 536, 537, 538, 539, 540], [1.0, 1.0, 1.0, 1.0, 1.0, 1.0, 1.0, 1.0, 1.0, 1.0, 1.0, 1.0, 1.0, 1.0, 1.0, 1.0, 1.0, 1.0, 1.0, 1.0, 1.0, 1.0, 1.0, 1.0, 1.0, 1.0, 1.0, 1.0, 1.0, 1.0, 1.0, 1.0, 0.4765, 0.5376, 0.5076, 0.8649, 0.8139, 0.8639, 0.5066, 0.5396, 0.4768, 0.8342, 0.857, 0.7952, 0.004908, 0.0775, 0.06741, 0.125, 0.03563, 0.0449, 0.1362, 0.0728, 0.001199, 0.0624, 0.02492, 0.1258, 0.1362, 0.04055]): _vg.add([_i], _w, 'REPLACE')
_vg = ob_cube.vertex_groups.new(name='Foot_r')
for _i, _w in zip([501, 502, 503, 504, 505, 506, 507, 508, 509, 510, 511, 512, 513, 514, 515, 516, 517, 518, 519, 520, 521, 522, 523, 524, 525, 526, 527, 528, 529, 530, 531, 532, 533, 534, 535, 536, 537, 538, 539, 540], [0.9943, 0.9929, 0.9965, 0.9913, 0.9896, 0.9959, 0.9935, 0.996, 0.9923, 0.9885, 0.9889, 0.9949, 0.5235, 0.4624, 0.4924, 0.1351, 0.1861, 0.1361, 0.4935, 0.4604, 0.5232, 0.1658, 0.143, 0.2048, 0.9725, 0.9225, 0.9326, 0.9768, 0.875, 0.9572, 0.9525, 0.8638, 0.9272, 0.9744, 0.9789, 0.9376, 0.9625, 0.8742, 0.8638, 0.9547]): _vg.add([_i], _w, 'REPLACE')
_m = ob_cube.modifiers.new('Armature', 'ARMATURE')
_m.object = ob_armature
ob_armature.location = (0.001213, -0.001213, 0.6594)
ob_armature.rotation_euler = (0.0, -0.0, 1.571)
ob_armature.scale = (0.8783, 0.8783, 0.8783)
ob_armature.show_in_front = True

# ---- collection membership
col_collection.objects.link(ob_cube)
col_collection.objects.link(ob_armature)

# ---- scene / render settings (as saved in the file)
scene.frame_start = 1; scene.frame_end = 250; scene.frame_set(1)
scene.render.engine = 'BLENDER_EEVEE_NEXT'
scene.cycles.sampling_pattern = 'TABULATED_SOBOL'
scene.eevee.ray_tracing_options.trace_max_roughness = 0.0
bpy.context.view_layer.update()

# ---- added for rendering (the .blend has no active camera and no usable light): camera, sun
cam_auto = bpy.data.cameras.new('AutoCamera')
cam_auto.lens = 50.0
cam_auto.sensor_width = 36.0
cam_auto.clip_end = 1000.0
ob_auto_camera = bpy.data.objects.new('AutoCamera', cam_auto)
scene.collection.objects.link(ob_auto_camera)
ob_auto_camera.location = (15.9528, -19.1471, 13.9404)
ob_auto_camera.rotation_euler = (1.09748, -7.21219e-08, 0.694738)
scene.camera = ob_auto_camera
light_auto_sun = bpy.data.lights.new('AutoSun', 'SUN')
light_auto_sun.energy = 3.0
light_auto_sun.angle = 0.0523599
ob_auto_sun = bpy.data.objects.new('AutoSun', light_auto_sun)
scene.collection.objects.link(ob_auto_sun)
ob_auto_sun.rotation_euler = (0.872665, 0.174533, 0.523599)
bpy.context.view_layer.update()
